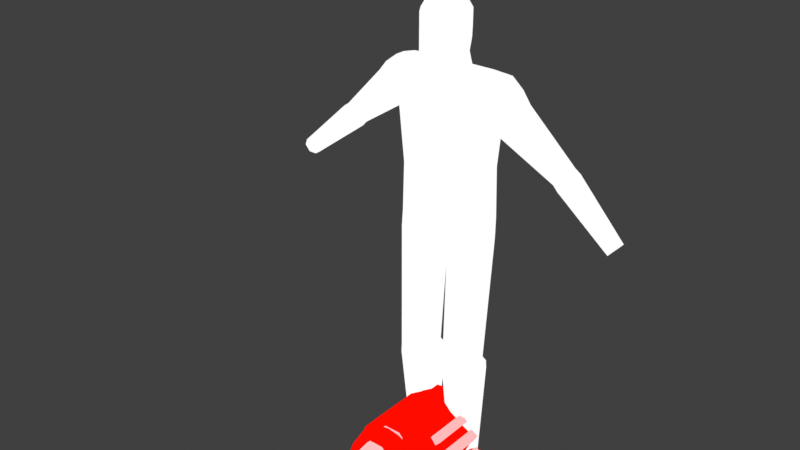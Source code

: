 # Source: gunner.blend  (saved by Blender 3.5.3; exported with 4.5.12 LTS)
import bpy
from mathutils import Matrix  # noqa: F401  (used for matrix-valued properties, if any)

bpy.ops.wm.read_factory_settings(use_empty=True)
scene = bpy.context.scene
scene.name = 'Scene'

# ---- collections
col_collection = bpy.data.collections.new('Collection'); scene.collection.children.link(col_collection)

# ---- materials (node trees are filled in below, after node groups)
mat_shaders_enemy_textures_grid_png = bpy.data.materials.new('shaders/enemy!textures/grid.png')
mat_shaders_enemy_textures_grid_png.use_transparent_shadow = False

# ---- node groups
ng_auto_smooth = bpy.data.node_groups.new('Auto Smooth', 'GeometryNodeTree')
_s = ng_auto_smooth.interface.new_socket(name='Geometry', in_out='OUTPUT', socket_type='NodeSocketGeometry')
_s = ng_auto_smooth.interface.new_socket(name='Geometry', in_out='INPUT', socket_type='NodeSocketGeometry')
_s = ng_auto_smooth.interface.new_socket(name='Angle', in_out='INPUT', socket_type='NodeSocketFloat')
_s.subtype = 'ANGLE'
_s.min_value = 0.0
_s.max_value = 3.142
ng_auto_smooth.is_modifier = True
_N = ng_auto_smooth.nodes; _L = ng_auto_smooth.links
n0 = _N.new('NodeGroupOutput'); n0.name = 'Group Output'; n0.location = (480, -100)
n1 = _N.new('NodeGroupInput'); n1.name = 'Group Input'; n1.location = (-420, -300)
n2 = _N.new('NodeGroupInput'); n2.name = 'Group Input.001'; n2.location = (-60, -100)
n3 = _N.new('GeometryNodeSetShadeSmooth'); n3.name = 'Set Shade Smooth'; n3.location = (120, -100)
n3.domain = 'EDGE'
n4 = _N.new('GeometryNodeSetShadeSmooth'); n4.name = 'Set Shade Smooth.001'; n4.location = (300, -100)
n5 = _N.new('GeometryNodeInputMeshEdgeAngle'); n5.name = 'Edge Angle'; n5.location = (-420, -220)
n6 = _N.new('GeometryNodeInputEdgeSmooth'); n6.name = 'Is Edge Smooth'; n6.location = (-60, -160)
n7 = _N.new('GeometryNodeInputShadeSmooth'); n7.name = 'Is Face Smooth'; n7.location = (-240, -340)
n8 = _N.new('FunctionNodeBooleanMath'); n8.name = 'Boolean Math'; n8.location = (-60, -220)
n9 = _N.new('FunctionNodeCompare'); n9.name = 'Compare'; n9.location = (-240, -180)
n9.operation = 'LESS_EQUAL'
_L.new(n5.outputs[0], n9.inputs[0])
_L.new(n4.outputs[0], n0.inputs[0])
_L.new(n1.outputs[1], n9.inputs[1])
_L.new(n9.outputs[0], n8.inputs[0])
_L.new(n7.outputs[0], n8.inputs[1])
_L.new(n2.outputs[0], n3.inputs[0])
_L.new(n6.outputs[0], n3.inputs[1])
_L.new(n3.outputs[0], n4.inputs[0])
_L.new(n8.outputs[0], n3.inputs[2])
n0.is_active_output = True

# ---- material node trees
mat_shaders_enemy_textures_grid_png.use_nodes = True; mat_shaders_enemy_textures_grid_png.node_tree.nodes.clear()
_N = mat_shaders_enemy_textures_grid_png.node_tree.nodes; _L = mat_shaders_enemy_textures_grid_png.node_tree.links
n0 = _N.new('ShaderNodeTexCoord'); n0.name = 'Texture Coordinate'; n0.location = (-300, 200)
n1 = _N.new('ShaderNodeOutputMaterial'); n1.name = 'Material Output'; n1.location = (750, 300)
n2 = _N.new('ShaderNodeEmission'); n2.name = 'Emission'; n2.location = (460, 300)
n3 = _N.new('ShaderNodeSeparateXYZ'); n3.name = 'Separate XYZ'; n3.location = (-80, 180)
n4 = _N.new('ShaderNodeValToRGB'); n4.name = 'ColorRamp'; n4.location = (140, 260)
while len(n4.color_ramp.elements) > 1: n4.color_ramp.elements.remove(n4.color_ramp.elements[-1])
n4.color_ramp.elements[0].position = 0.0; n4.color_ramp.elements[0].color = (1.0, 1.0, 1.0, 1.0)
_e = n4.color_ramp.elements.new(1.0); _e.color = (1.0, 0.003759, 0.0, 1.0)
_L.new(n2.outputs[0], n1.inputs[0])
_L.new(n4.outputs[0], n2.inputs[0])
_L.new(n0.outputs[2], n3.inputs[0])
_L.new(n3.outputs[0], n4.inputs[0])
n1.is_active_output = True

# ---- world
world_world = bpy.data.worlds.new('World'); scene.world = world_world
world_world.use_nodes = True; world_world.node_tree.nodes.clear()
_N = world_world.node_tree.nodes; _L = world_world.node_tree.links
n0 = _N.new('ShaderNodeOutputWorld'); n0.name = 'World Output'; n0.location = (300, 300)
n1 = _N.new('ShaderNodeBackground'); n1.name = 'Background'; n1.location = (10, 300)
n1.inputs[0].default_value = (0.05088, 0.05088, 0.05088, 1.0)
_L.new(n1.outputs[0], n0.inputs[0])
n0.is_active_output = True
world_world.color = (0.05088, 0.05088, 0.05088)
world_world.use_sun_shadow = False
world_world.sun_shadow_jitter_overblur = 0.0

# ---- meshes
me_cube = bpy.data.meshes.new('Cube')
me_cube.from_pydata([(0.0, -0.3194, 14.03), (0.261, 0.05925, 13.85), (0.4223, 0.2932, 13.37), (0.4223, 0.2932, 12.89), (0.3478, 0.2154, 12.36), (0.4223, -0.1748, 13.85), (0.6832, -0.08537, 13.37), (0.6832, -0.08537, 12.7), (0.5628, -0.01862, 12.24), (0.4223, -0.464, 13.85), (0.6832, -0.5534, 13.37), (0.6832, -0.5534, 12.47), (0.5628, -0.2948, 12.16), (0.261, -0.698, 13.85), (0.4223, -0.932, 13.37), (0.4223, -0.932, 12.28), (0.3478, -0.5028, 12.26), (0.0, -0.7874, 13.85), (0.0, -1.077, 13.37), (0.0, -1.077, 12.21), (0.0, -0.5922, 12.22), (0.3812, 0.4473, 11.57), (0.0, 0.1486, 13.85), (0.0, 0.4379, 13.37), (0.0, 0.4379, 12.96), (0.0, 0.3048, 12.4), (0.9965, 0.8472, 11.14), (0.8262, 0.7899, 7.268), (0.9965, 6.359e-09, 11.92), (0.9965, -0.5236, 11.71), (0.9965, -0.8472, 11.14), (0.8262, -0.8015, 7.268), (1.681, -0.4236, 11.71), (1.857, -0.6854, 11.14), (1.2, -0.6495, 7.268), (1.857, -0.1618, 11.71), (2.142, -0.2618, 11.47), (1.457, -0.2517, 7.268), (0.1405, 0.3036, 6.527), (0.3408, 0.7948, 6.77), (1.2, 0.638, 7.268), (0.1405, -0.3036, 6.527), (1.857, 0.6854, 11.14), (1.681, 0.4236, 11.71), (0.3408, -0.7948, 6.77), (1.857, 0.1618, 11.71), (2.142, 0.2618, 11.47), (1.457, 0.2401, 7.268), (0.9965, 0.5236, 11.71), (0.7771, 0.8536, 8.827), (0.7771, -0.8651, 8.827), (1.115, -0.701, 8.827), (1.324, -0.3123, 8.827), (1.115, 0.6895, 8.827), (1.324, 0.3088, 8.827), (0.9246, 0.9736, 10.64), (0.9246, -0.9736, 10.64), (1.234, -0.7877, 10.64), (1.405, -0.3009, 10.35), (1.234, 0.7877, 10.64), (1.405, 0.3009, 10.35), (0.7846, 0.3818, 2.726), (0.7846, -0.8639, 2.726), (1.157, -0.7449, 2.726), (1.387, -0.4335, 2.726), (0.193, -0.04859, 2.726), (0.4231, 0.2628, 2.726), (1.157, 0.2628, 2.726), (0.193, -0.4335, 2.726), (0.4231, -0.7449, 2.726), (1.387, -0.04859, 2.726), (0.0, -0.7948, 6.924), (0.0, -0.3036, 6.691), (0.0, 0.3036, 6.691), (0.0, 0.7948, 6.907), (0.7846, 0.6178, 2.426), (0.7846, -0.8806, 2.426), (1.155, -0.7622, 2.426), (1.384, -0.4521, 2.426), (0.1957, 0.1893, 2.426), (0.4247, 0.4993, 2.426), (1.155, 0.4993, 2.426), (0.1957, -0.4521, 2.426), (0.4247, -0.7622, 2.426), (1.384, 0.1893, 2.426), (0.7862, 0.3916, -1.9), (0.7862, -0.3916, -1.9), (1.02, -0.3168, -1.9), (1.165, -0.121, -1.9), (0.4142, 0.121, -1.9), (0.5588, 0.3168, -1.9), (1.02, 0.3168, -1.9), (0.4142, -0.121, -1.9), (0.5588, -0.3168, -1.9), (1.165, 0.121, -1.9), (0.4333, -0.655, 6.346), (0.1827, -0.2742, 6.151), (1.483, 0.1965, 6.745), (1.483, -0.2742, 6.745), (0.4333, 0.5774, 6.346), (0.8272, 0.7228, 6.745), (1.233, -0.655, 6.745), (0.8272, -0.8005, 6.745), (1.233, 0.5774, 6.745), (0.1827, 0.1965, 6.151), (2.433, -0.2011, 11.14), (2.223, -0.5393, 10.87), (2.433, 0.2011, 11.14), (2.223, 0.5393, 10.87), (1.831, -0.5846, 10.46), (1.754, -0.2096, 10.23), (1.831, 0.5846, 10.46), (1.754, 0.2096, 10.23), (3.873, 0.0216, 9.711), (3.75, -0.1948, 9.574), (3.873, 0.273, 9.711), (3.75, 0.4894, 9.574), (3.514, -0.2008, 9.309), (3.514, 0.4954, 9.309), (3.381, 0.03592, 9.16), (3.381, 0.2587, 9.16), (4.04, 0.2799, 9.589), (4.04, 0.01473, 9.589), (3.911, -0.2136, 9.445), (3.911, 0.5082, 9.445), (3.661, -0.2202, 9.166), (3.661, 0.5148, 9.166), (3.52, 0.02987, 9.008), (3.52, 0.2647, 9.008), (5.569, 0.0888, 8.119), (5.569, -0.0888, 8.119), (5.482, -0.2422, 8.023), (5.482, 0.2422, 8.023), (5.315, -0.2467, 7.837), (5.315, 0.2468, 7.837), (5.222, -0.07962, 7.731), (5.222, 0.07962, 7.731), (0.6168, 0.1908, 11.44), (0.6168, -0.118, 11.32), (0.3812, -0.358, 11.21), (0.0, -0.456, 11.16), (0.0, 0.5452, 11.62), (0.0, 6.359e-09, 11.92), (0.0, -0.5236, 11.71), (0.0, -0.8472, 11.14), (0.0, -0.7897, 7.268), (0.0, 0.9292, 7.268), (0.0, 0.8232, 11.14), (0.0, 0.5236, 11.71), (0.0, 1.004, 8.827), (0.0, -0.8783, 8.827), (0.0, -0.9736, 10.64), (0.0, 0.9494, 10.64), (-0.261, 0.05925, 13.85), (-0.4223, 0.2932, 13.37), (-0.4223, 0.2932, 12.89), (-0.3478, 0.2154, 12.36), (-0.4223, -0.1748, 13.85), (-0.6832, -0.08537, 13.37), (-0.6832, -0.08537, 12.7), (-0.5628, -0.01862, 12.24), (-0.4223, -0.464, 13.85), (-0.6832, -0.5534, 13.37), (-0.6832, -0.5534, 12.47), (-0.5628, -0.2948, 12.16), (-0.261, -0.698, 13.85), (-0.4223, -0.932, 13.37), (-0.4223, -0.932, 12.28), (-0.3478, -0.5028, 12.26), (-0.3812, 0.4473, 11.57), (-0.9965, 0.8472, 11.14), (-0.8262, 0.7899, 7.268), (-0.9965, 6.359e-09, 11.92), (-0.9965, -0.5236, 11.71), (-0.9965, -0.8472, 11.14), (-0.8262, -0.8015, 7.268), (-1.681, -0.4236, 11.71), (-1.857, -0.6854, 11.14), (-1.2, -0.6495, 7.268), (-1.857, -0.1618, 11.71), (-2.142, -0.2618, 11.47), (-1.457, -0.2517, 7.268), (-0.1405, 0.3036, 6.527), (-0.3408, 0.7948, 6.77), (-1.2, 0.638, 7.268), (-0.1405, -0.3036, 6.527), (-1.857, 0.6854, 11.14), (-1.681, 0.4236, 11.71), (-0.3408, -0.7948, 6.77), (-1.857, 0.1618, 11.71), (-2.142, 0.2618, 11.47), (-1.457, 0.2401, 7.268), (-0.9965, 0.5236, 11.71), (-0.7771, 0.8536, 8.827), (-0.7771, -0.8651, 8.827), (-1.115, -0.701, 8.827), (-1.324, -0.3123, 8.827), (-1.115, 0.6895, 8.827), (-1.324, 0.3088, 8.827), (-0.9246, 0.9736, 10.64), (-0.9246, -0.9736, 10.64), (-1.234, -0.7877, 10.64), (-1.405, -0.3009, 10.35), (-1.234, 0.7877, 10.64), (-1.405, 0.3009, 10.35), (-0.7846, 0.3818, 2.726), (-0.7846, -0.8639, 2.726), (-1.157, -0.7449, 2.726), (-1.387, -0.4335, 2.726), (-0.193, -0.04859, 2.726), (-0.4231, 0.2628, 2.726), (-1.157, 0.2628, 2.726), (-0.193, -0.4335, 2.726), (-0.4231, -0.7449, 2.726), (-1.387, -0.04859, 2.726), (-0.7846, 0.6178, 2.426), (-0.7846, -0.8806, 2.426), (-1.155, -0.7622, 2.426), (-1.384, -0.4521, 2.426), (-0.1957, 0.1893, 2.426), (-0.4247, 0.4993, 2.426), (-1.155, 0.4993, 2.426), (-0.1957, -0.4521, 2.426), (-0.4247, -0.7622, 2.426), (-1.384, 0.1893, 2.426), (-0.7862, 0.3916, -1.9), (-0.7862, -0.3916, -1.9), (-1.02, -0.3168, -1.9), (-1.165, -0.121, -1.9), (-0.4142, 0.121, -1.9), (-0.5588, 0.3168, -1.9), (-1.02, 0.3168, -1.9), (-0.4142, -0.121, -1.9), (-0.5588, -0.3168, -1.9), (-1.165, 0.121, -1.9), (-0.4333, -0.655, 6.346), (-0.1827, -0.2742, 6.151), (-1.483, 0.1965, 6.745), (-1.483, -0.2742, 6.745), (-0.4333, 0.5774, 6.346), (-0.8272, 0.7228, 6.745), (-1.233, -0.655, 6.745), (-0.8272, -0.8005, 6.745), (-1.233, 0.5774, 6.745), (-0.1827, 0.1965, 6.151), (-2.433, -0.2011, 11.14), (-2.223, -0.5393, 10.87), (-2.433, 0.2011, 11.14), (-2.223, 0.5393, 10.87), (-1.831, -0.5846, 10.46), (-1.754, -0.2096, 10.23), (-1.831, 0.5846, 10.46), (-1.754, 0.2096, 10.23), (-3.873, 0.0216, 9.711), (-3.75, -0.1948, 9.574), (-3.873, 0.273, 9.711), (-3.75, 0.4894, 9.574), (-3.514, -0.2008, 9.309), (-3.514, 0.4954, 9.309), (-3.381, 0.03592, 9.16), (-3.381, 0.2587, 9.16), (-4.04, 0.2799, 9.589), (-4.04, 0.01473, 9.589), (-3.911, -0.2136, 9.445), (-3.911, 0.5082, 9.445), (-3.661, -0.2202, 9.166), (-3.661, 0.5148, 9.166), (-3.52, 0.02987, 9.008), (-3.52, 0.2647, 9.008), (-5.569, 0.0888, 8.119), (-5.569, -0.0888, 8.119), (-5.482, -0.2422, 8.023), (-5.482, 0.2422, 8.023), (-5.315, -0.2467, 7.837), (-5.315, 0.2468, 7.837), (-5.222, -0.07962, 7.731), (-5.222, 0.07962, 7.731), (-0.6168, 0.1908, 11.44), (-0.6168, -0.118, 11.32), (-0.3812, -0.358, 11.21)], [], [(25, 24, 3, 4), (23, 22, 1, 2), (8, 12, 138, 137), (24, 23, 2, 3), (22, 0, 1), (4, 8, 137, 21), (3, 2, 6, 7), (1, 0, 5), (4, 3, 7, 8), (2, 1, 5, 6), (25, 4, 21, 141), (7, 6, 10, 11), (5, 0, 9), (8, 7, 11, 12), (6, 5, 9, 10), (11, 10, 14, 15), (9, 0, 13), (11, 15, 16), (10, 9, 13, 14), (15, 14, 18, 19), (13, 0, 17), (16, 15, 19, 20), (14, 13, 17, 18), (16, 20, 140, 139), (12, 16, 139, 138), (71, 44, 31), (57, 109, 106), (43, 45, 46), (43, 28, 45), (46, 45, 35, 36), (48, 28, 43), (26, 48, 43, 42), (36, 33, 106, 105), (55, 26, 42, 59), (45, 28, 35), (58, 60, 112, 110), (35, 28, 32), (36, 35, 32), (57, 33, 30, 56), (32, 28, 29), (33, 32, 29, 30), (142, 143, 29, 28), (143, 144, 30, 29), (150, 145, 31, 50), (152, 147, 26, 55), (147, 148, 48, 26), (148, 142, 28, 48), (146, 149, 49, 27), (151, 150, 50, 56), (34, 51, 50, 31), (37, 52, 51, 34), (27, 49, 53, 40), (40, 53, 54, 47), (47, 54, 52, 37), (144, 151, 56, 30), (149, 152, 55, 49), (51, 57, 56, 50), (52, 58, 57, 51), (49, 55, 59, 53), (53, 59, 60, 54), (54, 60, 58, 52), (72, 41, 44, 71), (73, 38, 41, 72), (74, 39, 38, 73), (27, 39, 74), (95, 96, 68, 69), (97, 98, 64, 70), (99, 100, 61, 66), (101, 102, 62, 63), (103, 97, 70, 67), (104, 99, 66, 65), (98, 101, 63, 64), (100, 103, 67, 61), (102, 95, 69, 62), (96, 104, 65, 68), (146, 27, 74), (71, 31, 145), (66, 61, 75, 80), (65, 66, 80, 79), (70, 64, 78, 84), (61, 67, 81, 75), (68, 65, 79, 82), (67, 70, 84, 81), (63, 62, 76, 77), (69, 68, 82, 83), (62, 69, 83, 76), (64, 63, 77, 78), (78, 77, 87, 88), (80, 75, 85, 90), (79, 80, 90, 89), (84, 78, 88, 94), (75, 81, 91, 85), (82, 79, 89, 92), (81, 84, 94, 91), (77, 76, 86, 87), (83, 82, 92, 93), (76, 83, 93, 86), (85, 91, 94, 88, 87, 86, 93, 92, 89, 90), (41, 38, 104, 96), (31, 44, 95, 102), (27, 40, 103, 100), (37, 34, 101, 98), (38, 39, 99, 104), (40, 47, 97, 103), (34, 31, 102, 101), (39, 27, 100, 99), (47, 37, 98, 97), (44, 41, 96, 95), (108, 107, 115, 116), (113, 114, 123, 122), (110, 112, 120, 119), (59, 42, 108), (46, 36, 105, 107), (42, 46, 107, 108), (60, 59, 111, 112), (57, 58, 110, 109), (105, 106, 114, 113), (109, 110, 119, 117), (111, 108, 116, 118), (106, 109, 117, 114), (107, 105, 113, 115), (112, 111, 118, 120), (127, 128, 136, 135), (114, 117, 125, 123), (115, 113, 122, 121), (120, 118, 126, 128), (118, 116, 124, 126), (116, 115, 121, 124), (119, 120, 128, 127), (117, 119, 127, 125), (130, 131, 133, 135, 136, 134, 132, 129), (125, 127, 135, 133), (123, 125, 133, 131), (122, 123, 131, 130), (128, 126, 134, 136), (126, 124, 132, 134), (124, 121, 129, 132), (121, 122, 130, 129), (12, 11, 16), (42, 43, 46), (111, 59, 108), (33, 57, 106), (33, 36, 32), (25, 156, 155, 24), (23, 154, 153, 22), (160, 277, 278, 164), (24, 155, 154, 23), (22, 153, 0), (156, 169, 277, 160), (155, 159, 158, 154), (153, 157, 0), (156, 160, 159, 155), (154, 158, 157, 153), (25, 141, 169, 156), (159, 163, 162, 158), (157, 161, 0), (160, 164, 163, 159), (158, 162, 161, 157), (163, 167, 166, 162), (161, 165, 0), (163, 168, 167), (162, 166, 165, 161), (167, 19, 18, 166), (165, 17, 0), (168, 20, 19, 167), (166, 18, 17, 165), (168, 279, 140, 20), (164, 278, 279, 168), (71, 175, 188), (201, 246, 249), (187, 190, 189), (187, 189, 172), (190, 180, 179, 189), (192, 187, 172), (170, 186, 187, 192), (180, 245, 246, 177), (199, 203, 186, 170), (189, 179, 172), (202, 250, 252, 204), (179, 176, 172), (180, 176, 179), (201, 200, 174, 177), (176, 173, 172), (177, 174, 173, 176), (142, 172, 173, 143), (143, 173, 174, 144), (150, 194, 175, 145), (152, 199, 170, 147), (147, 170, 192, 148), (148, 192, 172, 142), (146, 171, 193, 149), (151, 200, 194, 150), (178, 175, 194, 195), (181, 178, 195, 196), (171, 184, 197, 193), (184, 191, 198, 197), (191, 181, 196, 198), (144, 174, 200, 151), (149, 193, 199, 152), (195, 194, 200, 201), (196, 195, 201, 202), (193, 197, 203, 199), (197, 198, 204, 203), (198, 196, 202, 204), (72, 71, 188, 185), (73, 72, 185, 182), (74, 73, 182, 183), (171, 74, 183), (235, 213, 212, 236), (237, 214, 208, 238), (239, 210, 205, 240), (241, 207, 206, 242), (243, 211, 214, 237), (244, 209, 210, 239), (238, 208, 207, 241), (240, 205, 211, 243), (242, 206, 213, 235), (236, 212, 209, 244), (146, 74, 171), (71, 145, 175), (210, 220, 215, 205), (209, 219, 220, 210), (214, 224, 218, 208), (205, 215, 221, 211), (212, 222, 219, 209), (211, 221, 224, 214), (207, 217, 216, 206), (213, 223, 222, 212), (206, 216, 223, 213), (208, 218, 217, 207), (218, 228, 227, 217), (220, 230, 225, 215), (219, 229, 230, 220), (224, 234, 228, 218), (215, 225, 231, 221), (222, 232, 229, 219), (221, 231, 234, 224), (217, 227, 226, 216), (223, 233, 232, 222), (216, 226, 233, 223), (225, 230, 229, 232, 233, 226, 227, 228, 234, 231), (185, 236, 244, 182), (175, 242, 235, 188), (171, 240, 243, 184), (181, 238, 241, 178), (182, 244, 239, 183), (184, 243, 237, 191), (178, 241, 242, 175), (183, 239, 240, 171), (191, 237, 238, 181), (188, 235, 236, 185), (248, 256, 255, 247), (253, 262, 263, 254), (250, 259, 260, 252), (203, 248, 186), (190, 247, 245, 180), (186, 248, 247, 190), (204, 252, 251, 203), (201, 249, 250, 202), (245, 253, 254, 246), (249, 257, 259, 250), (251, 258, 256, 248), (246, 254, 257, 249), (247, 255, 253, 245), (252, 260, 258, 251), (267, 275, 276, 268), (254, 263, 265, 257), (255, 261, 262, 253), (260, 268, 266, 258), (258, 266, 264, 256), (256, 264, 261, 255), (259, 267, 268, 260), (257, 265, 267, 259), (270, 269, 272, 274, 276, 275, 273, 271), (265, 273, 275, 267), (263, 271, 273, 265), (262, 270, 271, 263), (268, 276, 274, 266), (266, 274, 272, 264), (264, 272, 269, 261), (261, 269, 270, 262), (164, 168, 163), (186, 190, 187), (251, 248, 203), (177, 246, 201), (177, 176, 180)])
me_cube.polygons.foreach_set('use_smooth', [True] * 286)
_uv = me_cube.uv_layers.new(name='UVMap')
_uv.uv.foreach_set('vector', [0.0, 0.0, 0.0, 0.0, 0.0, 0.0, 0.0, 0.0, 0.0, 0.0, 0.0, 0.0, 0.0, 0.0, 0.0, 0.0, 0.0, 0.0, 0.0, 0.0, 0.0, 0.0, 0.0, 0.0, 0.0, 0.0, 0.0, 0.0, 0.0, 0.0, 0.0, 0.0, 0.0, 0.0, 0.0, 0.0, 0.0, 0.0, 0.0, 0.0, 0.0, 0.0, 0.0, 0.0, 0.0, 0.0, 0.0, 0.0, 0.0, 0.0, 0.0, 0.0, 0.0, 0.0, 0.0, 0.0, 0.0, 0.0, 0.0, 0.0, 0.0, 0.0, 0.0, 0.0, 0.0, 0.0, 0.0, 0.0, 0.0, 0.0, 0.0, 0.0, 0.0, 0.0, 0.0, 0.0, 0.0, 0.0, 0.0, 0.0, 0.0, 0.0, 0.0, 0.0, 0.0, 0.0, 0.0, 0.0, 0.0, 0.0, 0.0, 0.0, 0.0, 0.0, 0.0, 0.0, 0.0, 0.0, 0.0, 0.0, 0.0, 0.0, 0.0, 0.0, 0.0, 0.0, 0.0, 0.0, 0.0, 0.0, 0.0, 0.0, 0.0, 0.0, 0.0, 0.0, 0.0, 0.0, 0.0, 0.0, 0.0, 0.0, 0.0, 0.0, 0.0, 0.0, 0.0, 0.0, 0.0, 0.0, 0.0, 0.0, 0.0, 0.0, 0.0, 0.0, 0.0, 0.0, 0.0, 0.0, 0.0, 0.0, 0.0, 0.0, 0.0, 0.0, 0.0, 0.0, 0.0, 0.0, 0.0, 0.0, 0.0, 0.0, 0.0, 0.0, 0.0, 0.0, 0.0, 0.0, 0.0, 0.0, 0.0, 0.0, 0.0, 0.0, 0.0, 0.0, 0.0, 0.0, 0.0, 0.0, 0.0, 0.0, 0.0, 0.0, 0.0, 0.0, 0.0, 0.0, 0.0, 0.0, 0.0, 0.0, 0.0, 0.0, 0.0, 0.0, 0.0, 0.0, 0.0, 0.0, 0.0, 0.0, 0.0, 0.0, 0.0, 0.0, 0.0, 0.0, 0.0, 0.0, 0.0, 0.0, 0.0, 0.0, 0.0, 0.0, 0.0, 0.0, 0.0, 0.0, 0.0, 0.0, 0.0, 0.0, 0.0, 0.0, 0.0, 0.0, 0.0, 0.0, 0.0, 0.0, 0.0, 0.0, 0.0, 0.0, 0.0, 0.0, 0.0, 0.0, 0.0, 0.0, 0.0, 0.0, 0.0, 0.0, 0.0, 0.0, 0.0, 0.0, 0.0, 0.0, 0.0, 0.0, 0.0, 0.0, 0.0, 0.0, 0.0, 0.0, 0.0, 0.0, 0.0, 0.0, 0.0, 0.0, 0.0, 0.0, 0.0, 0.0, 0.0, 0.0, 0.0, 0.0, 0.0, 0.0, 0.0, 0.0, 0.0, 0.0, 0.0, 0.0, 0.0, 0.0, 0.0, 0.0, 0.0, 0.0, 0.0, 0.0, 0.0, 0.0, 0.0, 0.0, 0.0, 0.0, 0.0, 0.0, 0.0, 0.0, 0.0, 0.0, 0.0, 0.0, 0.0, 0.0, 0.0, 0.0, 0.0, 0.0, 0.0, 0.0, 0.0, 0.0, 0.0, 0.0, 0.0, 0.0, 0.0, 0.0, 0.0, 0.0, 0.0, 0.0, 0.0, 0.0, 0.0, 0.0, 0.0, 0.0, 0.0, 0.0, 0.0, 0.0, 0.0, 0.0, 0.0, 0.0, 0.0, 0.0, 0.0, 0.0, 0.0, 0.0, 0.0, 0.0, 0.0, 0.0, 0.0, 0.0, 0.0, 0.0, 0.0, 0.0, 0.0, 0.0, 0.0, 0.0, 0.0, 0.0, 0.0, 0.0, 0.0, 0.0, 0.0, 0.0, 0.0, 0.0, 0.0, 0.0, 0.0, 0.0, 0.0, 0.0, 0.0, 0.0, 0.0, 0.0, 0.0, 0.0, 0.0, 0.0, 0.0, 0.0, 0.0, 0.0, 0.0, 0.0, 0.0, 0.0, 0.0, 0.0, 0.0, 0.0, 0.0, 0.0, 0.0, 0.0, 0.0, 0.0, 0.0, 0.0, 0.0, 0.0, 0.0, 0.0, 0.0, 0.0, 0.0, 0.0, 0.0, 0.0, 0.0, 0.0, 0.0, 0.0, 0.0, 0.0, 0.0, 0.0, 0.0, 0.0, 0.0, 0.0, 0.0, 0.0, 0.0, 0.0, 0.0, 0.0, 0.0, 0.0, 0.0, 0.0, 0.0, 0.0, 0.0, 0.0, 0.0, 0.0, 0.0, 0.0, 0.0, 0.0, 0.0, 0.0, 0.0, 0.0, 0.0, 0.0, 0.0, 0.0, 0.0, 0.0, 0.0, 0.0, 0.0, 0.0, 0.0, 0.0, 0.0, 0.0, 0.0, 0.0, 0.0, 0.0, 0.0, 0.0, 0.0, 0.0, 0.0, 0.0, 0.0, 0.0, 0.0, 0.0, 0.0, 0.0, 0.0, 0.0, 0.0, 0.0, 0.0, 0.0, 0.0, 0.0, 0.0, 0.0, 0.0, 0.0, 0.0, 0.0, 0.0, 0.0, 0.0, 0.0, 0.0, 0.0, 0.0, 0.0, 0.0, 0.0, 0.0, 0.0, 0.0, 0.0, 0.0, 0.0, 0.0, 0.0, 0.0, 0.0, 0.0, 0.0, 0.0, 0.0, 0.0, 0.0, 0.0, 0.0, 0.0, 0.0, 0.0, 0.0, 0.0, 0.0, 0.0, 0.0, 0.0, 0.0, 0.0, 0.0, 0.0, 0.0, 0.0, 0.0, 0.0, 0.0, 0.0, 0.0, 0.0, 0.0, 0.0, 0.0, 0.0, 0.0, 0.0, 0.0, 0.0, 0.0, 0.0, 0.0, 0.0, 0.0, 0.0, 0.0, 0.0, 0.0, 0.0, 0.0, 0.0, 0.0, 0.0, 0.0, 0.0, 0.0, 0.0, 0.0, 0.0, 0.0, 0.0, 0.0, 0.0, 0.0, 0.0, 0.0, 0.0, 0.0, 0.0, 0.0, 0.0, 0.0, 0.0, 0.0, 0.0, 0.0, 0.0, 0.0, 0.0, 0.0, 0.0, 0.0, 0.0, 0.0, 0.0, 0.0, 0.0, 0.0, 0.0, 0.0, 0.0, 0.0, 0.0, 0.0, 0.0, 0.0, 0.0, 0.0, 0.0, 0.0, 0.0, 0.0, 0.0, 0.0, 0.0, 0.0, 0.0, 0.0, 0.0, 0.0, 0.0, 0.0, 0.0, 0.0, 0.0, 0.0, 0.0, 0.0, 0.0, 0.0, 0.0, 0.0, 0.0, 0.0, 0.0, 0.0, 0.0, 0.0, 0.0, 0.0, 0.0, 0.0, 0.0, 0.0, 0.0, 0.0, 0.0, 0.0, 0.0, 0.0, 0.0, 0.0, 0.0, 0.0, 0.0, 0.0, 0.0, 0.0, 0.0, 0.0, 0.0, 0.0, 0.0, 0.0, 0.0, 0.0, 0.0, 0.0, 0.0, 0.0, 0.0, 0.0, 0.0, 0.0, 0.0, 0.0, 0.0, 0.0, 0.0, 0.0, 0.0, 0.0, 0.0, 0.0, 0.0, 0.0, 0.0, 0.0, 0.0, 0.0, 0.0, 0.0, 0.0, 0.0, 0.0, 0.0, 0.0, 0.0, 0.0, 0.0, 0.0, 0.0, 0.0, 0.0, 0.0, 0.0, 0.0, 0.0, 0.0, 0.0, 0.0, 0.0, 0.0, 0.0, 0.0, 0.0, 0.0, 0.0, 0.0, 0.0, 0.0, 0.0, 0.0, 0.0, 0.0, 0.0, 0.0, 0.0, 0.0, 0.0, 0.0, 0.0, 0.0, 0.0, 0.0, 0.0, 0.0, 0.0, 0.0, 0.0, 0.0, 0.0, 0.0, 0.0, 0.0, 0.0, 0.0, 0.0, 0.0, 0.0, 0.0, 0.0, 0.0, 0.0, 0.0, 0.0, 0.0, 0.0, 0.0, 0.0, 0.0, 0.0, 0.0, 0.0, 0.0, 0.0, 0.0, 0.0, 0.0, 0.0, 0.0, 0.0, 0.0, 0.0, 0.0, 0.0, 0.0, 0.0, 0.0, 0.0, 0.0, 0.0, 0.0, 0.0, 0.0, 0.0, 0.0, 0.0, 0.0, 0.0, 0.0, 0.0, 0.0, 0.0, 0.0, 0.0, 0.0, 0.0, 0.0, 0.0, 0.0, 0.0, 0.0, 0.0, 0.0, 0.0, 0.0, 0.0, 0.0, 0.0, 0.0, 0.0, 0.0, 0.0, 0.0, 0.0, 0.0, 0.0, 0.0, 0.0, 0.0, 0.0, 0.0, 0.0, 0.0, 0.0, 0.0, 0.0, 0.0, 0.0, 0.0, 0.0, 0.0, 0.0, 0.0, 0.0, 0.0, 0.0, 0.0, 0.0, 0.0, 0.0, 0.0, 0.0, 0.0, 0.0, 0.0, 0.0, 0.0, 0.0, 0.0, 0.0, 0.0, 0.0, 0.0, 0.0, 0.0, 0.0, 0.0, 0.0, 0.0, 0.0, 0.0, 0.0, 0.0, 0.0, 0.0, 0.0, 0.0, 0.0, 0.0, 0.0, 0.0, 0.0, 0.0, 0.0, 0.0, 0.0, 0.0, 0.0, 0.0, 0.0, 0.0, 0.0, 0.0, 0.0, 0.0, 0.0, 0.0, 0.0, 0.0, 0.0, 0.0, 0.0, 0.0, 0.0, 0.0, 0.0, 0.0, 0.0, 0.0, 0.0, 0.0, 0.0, 0.0, 0.0, 0.0, 0.0, 0.0, 0.0, 0.0, 0.0, 0.0, 0.0, 0.0, 0.0, 0.0, 0.0, 0.0, 0.0, 0.0, 0.0, 0.0, 0.0, 0.0, 0.0, 0.0, 0.0, 0.0, 0.0, 0.0, 0.0, 0.0, 0.0, 0.0, 0.0, 0.0, 0.0, 0.0, 0.0, 0.0, 0.0, 0.0, 0.0, 0.0, 0.0, 0.0, 0.0, 0.0, 0.0, 0.0, 0.0, 0.0, 0.0, 0.0, 0.0, 0.0, 0.0, 0.0, 0.0, 0.0, 0.0, 0.0, 0.0, 0.0, 0.0, 0.0, 0.0, 0.0, 0.0, 0.0, 0.0, 0.0, 0.0, 0.0, 0.0, 0.0, 0.0, 0.0, 0.0, 0.0, 0.0, 0.0, 0.0, 0.0, 0.0, 0.0, 0.0, 0.0, 0.0, 0.0, 0.0, 0.0, 0.0, 0.0, 0.0, 0.0, 0.0, 0.0, 0.0, 0.0, 0.0, 0.0, 0.0, 0.0, 0.0, 0.0, 0.0, 0.0, 0.0, 0.0, 0.0, 0.0, 0.0, 0.0, 0.0, 0.0, 0.0, 0.0, 0.0, 0.0, 0.0, 0.0, 0.0, 0.0, 0.0, 0.0, 0.0, 0.0, 0.0, 0.0, 0.0, 0.0, 0.0, 0.0, 0.0, 0.0, 0.0, 0.0, 0.0, 0.0, 0.0, 0.0, 0.0, 0.0, 0.0, 0.0, 0.0, 0.0, 0.0, 0.0, 0.0, 0.0, 0.0, 0.0, 0.0, 0.0, 0.0, 0.0, 0.0, 0.0, 0.0, 0.0, 0.0, 0.0, 0.0, 0.0, 0.0, 0.0, 0.0, 0.0, 0.0, 0.0, 0.0, 0.0, 0.0, 0.0, 0.0, 0.0, 0.0, 0.0, 0.0, 0.0, 0.0, 0.0, 0.0, 0.0, 0.0, 0.0, 0.0, 0.0, 0.0, 0.0, 0.0, 0.0, 0.0, 0.0, 0.0, 0.0, 0.0, 0.0, 0.0, 0.0, 0.0, 0.0, 0.0, 0.0, 0.0, 0.0, 0.0, 0.0, 0.0, 0.0, 0.0, 0.0, 0.0, 0.0, 0.0, 0.0, 0.0, 0.0, 0.0, 0.0, 0.0, 0.0, 0.0, 0.0, 0.0, 0.0, 0.0, 0.0, 0.0, 0.0, 0.0, 0.0, 0.0, 0.0, 0.0, 0.0, 0.0, 0.0, 0.0, 0.0, 0.0, 0.0, 0.0, 0.0, 0.0, 0.0, 0.0, 0.0, 0.0, 0.0, 0.0, 0.0, 0.0, 0.0, 0.0, 0.0, 0.0, 0.0, 0.0, 0.0, 0.0, 0.0, 0.0, 0.0, 0.0, 0.0, 0.0, 0.0, 0.0, 0.0, 0.0, 0.0, 0.0, 0.0, 0.0, 0.0, 0.0, 0.0, 0.0, 0.0, 0.0, 0.0, 0.0, 0.0, 0.0, 0.0, 0.0, 0.0, 0.0, 0.0, 0.0, 0.0, 0.0, 0.0, 0.0, 0.0, 0.0, 0.0, 0.0, 0.0, 0.0, 0.0, 0.0, 0.0, 0.0, 0.0, 0.0, 0.0, 0.0, 0.0, 0.0, 0.0, 0.0, 0.0, 0.0, 0.0, 0.0, 0.0, 0.0, 0.0, 0.0, 0.0, 0.0, 0.0, 0.0, 0.0, 0.0, 0.0, 0.0, 0.0, 0.0, 0.0, 0.0, 0.0, 0.0, 0.0, 0.0, 0.0, 0.0, 0.0, 0.0, 0.0, 0.0, 0.0, 0.0, 0.0, 0.0, 0.0, 0.0, 0.0, 0.0, 0.0, 0.0, 0.0, 0.0, 0.0, 0.0, 0.0, 0.0, 0.0, 0.0, 0.0, 0.0, 0.0, 0.0, 0.0, 0.0, 0.0, 0.0, 0.0, 0.0, 0.0, 0.0, 0.0, 0.0, 0.0, 0.0, 0.0, 0.0, 0.0, 0.0, 0.0, 0.0, 0.0, 0.0, 0.0, 0.0, 0.0, 0.0, 0.0, 0.0, 0.0, 0.0, 0.0, 0.0, 0.0, 0.0, 0.0, 0.0, 0.0, 0.0, 0.0, 0.0, 0.0, 0.0, 0.0, 0.0, 0.0, 0.0, 0.0, 0.0, 0.0, 0.0, 0.0, 0.0, 0.0, 0.0, 0.0, 0.0, 0.0, 0.0, 0.0, 0.0, 0.0, 0.0, 0.0, 0.0, 0.0, 0.0, 0.0, 0.0, 0.0, 0.0, 0.0, 0.0, 0.0, 0.0, 0.0, 0.0, 0.0, 0.0, 0.0, 0.0, 0.0, 0.0, 0.0, 0.0, 0.0, 0.0, 0.0, 0.0, 0.0, 0.0, 0.0, 0.0, 0.0, 0.0, 0.0, 0.0, 0.0, 0.0, 0.0, 0.0, 0.0, 0.0, 0.0, 0.0, 0.0, 0.0, 0.0, 0.0, 0.0, 0.0, 0.0, 0.0, 0.0, 0.0, 0.0, 0.0, 0.0, 0.0, 0.0, 0.0, 0.0, 0.0, 0.0, 0.0, 0.0, 0.0, 0.0, 0.0, 0.0, 0.0, 0.0, 0.0, 0.0, 0.0, 0.0, 0.0, 0.0, 0.0, 0.0, 0.0, 0.0, 0.0, 0.0, 0.0, 0.0, 0.0, 0.0, 0.0, 0.0, 0.0, 0.0, 0.0, 0.0, 0.0, 0.0, 0.0, 0.0, 0.0, 0.0, 0.0, 0.0, 0.0, 0.0, 0.0, 0.0, 0.0, 0.0, 0.0, 0.0, 0.0, 0.0, 0.0, 0.0, 0.0, 0.0, 0.0, 0.0, 0.0, 0.0, 0.0, 0.0, 0.0, 0.0, 0.0, 0.0, 0.0, 0.0, 0.0, 0.0, 0.0, 0.0, 0.0, 0.0, 0.0, 0.0, 0.0, 0.0, 0.0, 0.0, 0.0, 0.0, 0.0, 0.0, 0.0, 0.0, 0.0, 0.0, 0.0, 0.0, 0.0, 0.0, 0.0, 0.0, 0.0, 0.0, 0.0, 0.0, 0.0, 0.0, 0.0, 0.0, 0.0, 0.0, 0.0, 0.0, 0.0, 0.0, 0.0, 0.0, 0.0, 0.0, 0.0, 0.0, 0.0, 0.0, 0.0, 0.0, 0.0, 0.0, 0.0, 0.0, 0.0, 0.0, 0.0, 0.0, 0.0, 0.0, 0.0, 0.0, 0.0, 0.0, 0.0, 0.0, 0.0, 0.0, 0.0, 0.0, 0.0, 0.0, 0.0, 0.0, 0.0, 0.0, 0.0, 0.0, 0.0, 0.0, 0.0, 0.0, 0.0, 0.0, 0.0, 0.0, 0.0, 0.0, 0.0, 0.0, 0.0, 0.0, 0.0, 0.0, 0.0, 0.0, 0.0, 0.0, 0.0, 0.0, 0.0, 0.0, 0.0, 0.0, 0.0, 0.0, 0.0, 0.0, 0.0, 0.0, 0.0, 0.0, 0.0, 0.0, 0.0, 0.0, 0.0, 0.0, 0.0, 0.0, 0.0, 0.0, 0.0, 0.0, 0.0, 0.0, 0.0, 0.0, 0.0, 0.0, 0.0, 0.0, 0.0, 0.0, 0.0, 0.0, 0.0, 0.0, 0.0, 0.0, 0.0, 0.0, 0.0, 0.0, 0.0, 0.0, 0.0, 0.0, 0.0, 0.0, 0.0, 0.0, 0.0, 0.0, 0.0, 0.0, 0.0, 0.0, 0.0, 0.0, 0.0, 0.0, 0.0, 0.0, 0.0, 0.0, 0.0, 0.0, 0.0, 0.0, 0.0, 0.0, 0.0, 0.0, 0.0, 0.0, 0.0, 0.0, 0.0, 0.0, 0.0, 0.0, 0.0, 0.0, 0.0, 0.0, 0.0, 0.0, 0.0, 0.0, 0.0, 0.0, 0.0, 0.0, 0.0, 0.0, 0.0, 0.0, 0.0, 0.0, 0.0, 0.0, 0.0, 0.0, 0.0, 0.0, 0.0, 0.0, 0.0, 0.0, 0.0, 0.0, 0.0, 0.0, 0.0, 0.0, 0.0, 0.0, 0.0, 0.0, 0.0, 0.0, 0.0, 0.0, 0.0, 0.0, 0.0, 0.0, 0.0, 0.0, 0.0, 0.0, 0.0, 0.0, 0.0, 0.0, 0.0, 0.0, 0.0, 0.0, 0.0, 0.0, 0.0, 0.0, 0.0, 0.0, 0.0, 0.0, 0.0, 0.0, 0.0, 0.0, 0.0, 0.0, 0.0, 0.0, 0.0, 0.0, 0.0, 0.0, 0.0, 0.0, 0.0, 0.0, 0.0, 0.0, 0.0, 0.0, 0.0, 0.0, 0.0, 0.0, 0.0, 0.0, 0.0, 0.0, 0.0, 0.0, 0.0, 0.0, 0.0, 0.0, 0.0, 0.0, 0.0, 0.0, 0.0, 0.0, 0.0, 0.0, 0.0, 0.0, 0.0, 0.0, 0.0, 0.0, 0.0, 0.0, 0.0, 0.0, 0.0, 0.0, 0.0, 0.0, 0.0, 0.0, 0.0, 0.0, 0.0, 0.0, 0.0, 0.0, 0.0, 0.0, 0.0, 0.0, 0.0, 0.0, 0.0, 0.0, 0.0, 0.0, 0.0, 0.0, 0.0, 0.0, 0.0, 0.0, 0.0, 0.0, 0.0, 0.0, 0.0, 0.0, 0.0, 0.0, 0.0, 0.0, 0.0, 0.0, 0.0, 0.0, 0.0, 0.0, 0.0, 0.0, 0.0, 0.0, 0.0, 0.0, 0.0, 0.0, 0.0, 0.0, 0.0, 0.0, 0.0, 0.0, 0.0, 0.0, 0.0, 0.0, 0.0, 0.0, 0.0, 0.0, 0.0, 0.0, 0.0, 0.0, 0.0, 0.0, 0.0, 0.0, 0.0, 0.0, 0.0, 0.0, 0.0, 0.0, 0.0, 0.0, 0.0, 0.0, 0.0, 0.0, 0.0, 0.0, 0.0, 0.0, 0.0, 0.0, 0.0, 0.0, 0.0, 0.0, 0.0, 0.0, 0.0, 0.0, 0.0, 0.0, 0.0, 0.0, 0.0, 0.0, 0.0, 0.0, 0.0, 0.0, 0.0, 0.0, 0.0, 0.0, 0.0, 0.0, 0.0, 0.0, 0.0, 0.0, 0.0, 0.0, 0.0, 0.0, 0.0, 0.0, 0.0, 0.0, 0.0, 0.0, 0.0, 0.0, 0.0, 0.0, 0.0, 0.0, 0.0, 0.0, 0.0, 0.0, 0.0, 0.0, 0.0, 0.0, 0.0, 0.0, 0.0, 0.0, 0.0, 0.0, 0.0, 0.0, 0.0, 0.0, 0.0, 0.0, 0.0, 0.0, 0.0, 0.0, 0.0, 0.0, 0.0, 0.0, 0.0, 0.0, 0.0, 0.0, 0.0, 0.0, 0.0, 0.0, 0.0, 0.0, 0.0, 0.0, 0.0, 0.0, 0.0, 0.0, 0.0, 0.0, 0.0, 0.0, 0.0, 0.0, 0.0, 0.0, 0.0, 0.0, 0.0, 0.0, 0.0, 0.0, 0.0, 0.0, 0.0, 0.0, 0.0, 0.0, 0.0, 0.0, 0.0, 0.0, 0.0, 0.0, 0.0, 0.0, 0.0, 0.0, 0.0, 0.0, 0.0, 0.0, 0.0, 0.0, 0.0, 0.0, 0.0, 0.0, 0.0, 0.0, 0.0, 0.0, 0.0, 0.0, 0.0, 0.0, 0.0, 0.0, 0.0, 0.0, 0.0, 0.0, 0.0, 0.0, 0.0, 0.0, 0.0, 0.0, 0.0, 0.0, 0.0, 0.0, 0.0, 0.0, 0.0, 0.0, 0.0, 0.0, 0.0, 0.0, 0.0, 0.0, 0.0, 0.0, 0.0, 0.0, 0.0, 0.0, 0.0, 0.0, 0.0, 0.0, 0.0, 0.0, 0.0, 0.0, 0.0, 0.0, 0.0, 0.0, 0.0, 0.0, 0.0, 0.0, 0.0, 0.0, 0.0, 0.0, 0.0, 0.0, 0.0, 0.0, 0.0, 0.0, 0.0, 0.0, 0.0, 0.0, 0.0, 0.0, 0.0, 0.0, 0.0, 0.0, 0.0, 0.0, 0.0, 0.0, 0.0, 0.0, 0.0, 0.0, 0.0, 0.0, 0.0, 0.0, 0.0, 0.0, 0.0, 0.0, 0.0, 0.0, 0.0, 0.0, 0.0, 0.0, 0.0, 0.0, 0.0, 0.0, 0.0, 0.0, 0.0, 0.0, 0.0, 0.0, 0.0, 0.0, 0.0, 0.0, 0.0, 0.0, 0.0, 0.0, 0.0, 0.0, 0.0, 0.0, 0.0, 0.0, 0.0, 0.0, 0.0, 0.0, 0.0, 0.0, 0.0, 0.0, 0.0, 0.0, 0.0, 0.0, 0.0, 0.0, 0.0, 0.0, 0.0, 0.0, 0.0, 0.0, 0.0, 0.0, 0.0, 0.0, 0.0, 0.0, 0.0, 0.0, 0.0, 0.0, 0.0, 0.0, 0.0, 0.0, 0.0, 0.0, 0.0, 0.0, 0.0, 0.0, 0.0, 0.0, 0.0, 0.0, 0.0, 0.0, 0.0, 0.0, 0.0, 0.0, 0.0, 0.0, 0.0, 0.0, 0.0, 0.0, 0.0, 0.0, 0.0, 0.0, 0.0, 0.0, 0.0, 0.0, 0.0, 0.0, 0.0, 0.0, 0.0, 0.0, 0.0, 0.0, 0.0, 0.0, 0.0, 0.0, 0.0, 0.0, 0.0, 0.0, 0.0, 0.0, 0.0, 0.0, 0.0, 0.0, 0.0, 0.0, 0.0, 0.0, 0.0, 0.0, 0.0, 0.0, 0.0, 0.0, 0.0, 0.0, 0.0, 0.0, 0.0, 0.0, 0.0, 0.0, 0.0, 0.0, 0.0, 0.0, 0.0, 0.0, 0.0, 0.0, 0.0, 0.0, 0.0, 0.0, 0.0, 0.0, 0.0, 0.0, 0.0, 0.0, 0.0, 0.0, 0.0, 0.0, 0.0, 0.0, 0.0, 0.0, 0.0, 0.0, 0.0, 0.0, 0.0, 0.0, 0.0, 0.0, 0.0, 0.0, 0.0, 0.0, 0.0, 0.0, 0.0])
me_cube.materials.append(mat_shaders_enemy_textures_grid_png)
me_cube.update()
me_cube_001 = bpy.data.meshes.new('Cube.001')
me_cube_001.from_pydata([(0.3917, -2.521, 0.4071), (0.2695, -2.521, 0.2852), (-0.2695, -2.521, 0.2852), (-0.3916, -2.521, 0.4071), (0.08818, -6.031, 0.1405), (0.2345, -6.031, 0.2865), (-0.2345, -6.031, 0.2865), (-0.08818, -6.031, 0.1405), (0.2695, -2.521, 1.069), (0.3917, -2.521, 0.9452), (-0.3916, -2.521, 0.9452), (-0.2695, -2.521, 1.069), (0.2345, -6.031, 0.4618), (0.08819, -6.031, 0.6095), (-0.08818, -6.031, 0.6095), (-0.2345, -6.031, 0.4618), (-5.655e-10, -5.683, 0.7797), (-5.655e-10, -5.404, 0.7797), (2.16e-10, -2.745, 1.185), (-1.65e-10, -3.321, 1.057), (0.4052, -2.745, 1.113), (0.3615, -3.321, 0.9931), (0.7616, -2.745, 0.9076), (0.6793, -3.321, 0.8096), (1.026, -2.745, 0.5924), (0.9152, -3.321, 0.5284), (1.167, -2.745, 0.2057), (1.041, -3.321, 0.1835), (1.167, -2.745, -0.2057), (1.041, -3.321, -0.1835), (1.026, -2.745, -0.5924), (0.9152, -3.321, -0.5284), (0.7616, -2.745, -0.9076), (0.6793, -3.321, -0.8096), (0.4052, -2.745, -1.113), (0.3615, -3.321, -0.9931), (2.16e-10, -2.745, -1.185), (-1.65e-10, -3.321, -1.057), (-0.4052, -2.745, -1.113), (-0.3615, -3.321, -0.9931), (-0.7616, -2.745, -0.9076), (-0.6793, -3.321, -0.8096), (-1.026, -2.745, -0.5924), (-0.9152, -3.321, -0.5284), (-1.167, -2.745, -0.2057), (-1.041, -3.321, -0.1835), (-1.167, -2.745, 0.2057), (-1.041, -3.321, 0.1835), (-1.026, -2.745, 0.5924), (-0.9152, -3.321, 0.5284), (-0.7616, -2.745, 0.9076), (-0.6793, -3.321, 0.8096), (-0.4052, -2.745, 1.113), (-0.3615, -3.321, 0.9931), (0.2667, -5.404, 0.7326), (0.2667, -5.683, 0.7326), (0.5012, -5.404, 0.5973), (0.5012, -5.683, 0.5973), (0.6752, -5.404, 0.3898), (0.6752, -5.683, 0.3898), (0.7678, -5.404, 0.1354), (0.7678, -5.683, 0.1354), (0.7678, -5.404, -0.1354), (0.7678, -5.683, -0.1354), (0.6752, -5.404, -0.3898), (0.6752, -5.683, -0.3898), (0.5012, -5.404, -0.5973), (0.5012, -5.683, -0.5973), (0.2667, -5.404, -0.7326), (0.2667, -5.683, -0.7326), (-5.655e-10, -5.404, -0.7797), (-5.655e-10, -5.683, -0.7797), (-0.2667, -5.404, -0.7326), (-0.2667, -5.683, -0.7326), (-0.5012, -5.404, -0.5973), (-0.5012, -5.683, -0.5973), (-0.6752, -5.404, -0.3898), (-0.6752, -5.683, -0.3898), (-0.7678, -5.404, -0.1354), (-0.7678, -5.683, -0.1354), (-0.7678, -5.404, 0.1354), (-0.7678, -5.683, 0.1354), (-0.6752, -5.404, 0.3898), (-0.6752, -5.683, 0.3898), (-0.5012, -5.404, 0.5973), (-0.5012, -5.683, 0.5973), (-0.2667, -5.404, 0.7326), (-0.2667, -5.683, 0.7326), (0.1568, -2.521, -0.5428), (0.1123, -2.521, -0.376), (0.3817, -2.521, 0.09076), (0.5484, -2.521, 0.1356), (0.07762, -6.031, -0.1466), (0.1309, -6.031, -0.3463), (0.3654, -6.031, 0.05979), (0.1658, -6.031, 0.006093), (0.7906, -2.521, -0.7676), (0.6227, -2.521, -0.8118), (1.014, -2.521, -0.1334), (1.06, -2.521, -0.3009), (0.2827, -6.031, -0.434), (0.4837, -6.031, -0.3811), (0.5719, -6.031, -0.2284), (0.5172, -6.031, -0.02786), (-0.5484, -2.521, 0.1356), (-0.3817, -2.521, 0.09076), (-0.1123, -2.521, -0.376), (-0.1568, -2.521, -0.5428), (-0.1658, -6.031, 0.006094), (-0.3654, -6.031, 0.05979), (-0.1309, -6.031, -0.3463), (-0.07762, -6.031, -0.1466), (-1.06, -2.521, -0.3009), (-1.014, -2.521, -0.1334), (-0.6227, -2.521, -0.8118), (-0.7906, -2.521, -0.7676), (-0.5172, -6.031, -0.02786), (-0.5719, -6.031, -0.2284), (-0.4837, -6.031, -0.3811), (-0.2827, -6.031, -0.434), (0.8035, -0.07996, -0.9576), (0.8035, -2.58, -0.9576), (0.4275, -0.07996, -1.175), (0.4275, -2.58, -1.175), (0.0, -0.07996, -1.25), (5.551e-16, -2.58, -1.25), (1.083, -2.58, -0.625), (1.083, -0.07996, -0.625), (1.231, -2.58, -0.2171), (1.231, -0.07996, -0.2171), (1.231, -2.58, 0.2171), (1.231, -0.07996, 0.2171), (1.083, -2.58, 0.625), (1.083, -0.07996, 0.625), (0.8035, -2.58, 0.9576), (0.8035, -0.07996, 0.9576), (0.4275, -2.58, 1.175), (0.4275, -0.07996, 1.175), (0.0, -2.58, 1.25), (-5.551e-16, -0.07996, 1.25), (-0.4275, -2.58, 1.175), (-0.4275, -0.07996, 1.175), (-0.8035, -2.58, 0.9576), (-0.8035, -0.07996, 0.9576), (-1.083, -2.58, 0.625), (-1.083, -0.07996, 0.625), (-1.231, -2.58, 0.2171), (-1.231, -0.07996, 0.2171), (-1.231, -2.58, -0.2171), (-1.231, -0.07996, -0.2171), (-1.083, -2.58, -0.625), (-1.083, -0.07996, -0.625), (-0.8035, -2.58, -0.9576), (-0.8035, -0.07996, -0.9576), (-0.4275, -2.58, -1.175), (-0.4275, -0.07996, -1.175), (1.423, -2.503, -0.03665), (1.385, -2.527, 0.2309), (1.255, -2.244, -0.03665), (1.217, -2.269, 0.2309), (2.154, -1.66, 0.5108), (2.217, -1.619, 0.06737), (2.902, -2.28, 0.1037), (2.839, -2.321, 0.5471), (3.054, -2.181, 0.5905), (2.275, -1.949, 0.5013), (2.198, -2.0, 0.3951), (3.117, -2.14, 0.1471), (2.072, -1.713, 0.4036), (2.313, -1.557, 0.08679), (2.25, -1.598, 0.5302), (2.338, -1.908, 0.0579), (2.11, -1.689, 0.1361), (2.236, -1.975, 0.1276), (1.114, -0.2266, -1.923), (1.114, -2.281, -1.923), (1.386, -0.2266, -2.081), (1.386, -2.281, -2.081), (1.696, -0.2266, -2.135), (1.696, -2.281, -2.135), (0.9116, -2.281, -1.682), (0.9116, -0.2266, -1.682), (0.804, -2.281, -1.387), (0.804, -0.2266, -1.387), (0.804, -2.281, -1.072), (0.804, -0.2266, -1.072), (0.9116, -2.281, -0.7769), (0.9116, -0.2266, -0.7769), (1.114, -2.281, -0.536), (1.114, -0.2266, -0.536), (1.386, -2.281, -0.3788), (1.386, -0.2266, -0.3788), (1.696, -2.281, -0.3242), (1.696, -0.2266, -0.3242), (2.005, -2.281, -0.3788), (2.005, -0.2266, -0.3788), (2.278, -2.281, -0.536), (2.278, -0.2266, -0.536), (2.48, -2.281, -0.7769), (2.48, -0.2266, -0.7769), (2.587, -2.281, -1.072), (2.587, -0.2266, -1.072), (2.587, -2.281, -1.387), (2.587, -0.2266, -1.387), (2.48, -2.281, -1.682), (2.48, -0.2266, -1.682), (2.278, -2.281, -1.923), (2.278, -0.2266, -1.923), (2.005, -2.281, -2.081), (2.005, -0.2266, -2.081), (2.073, -2.064, -0.2875), (1.805, -2.064, -0.3599), (2.073, -0.7019, -0.2875), (1.805, -0.7019, -0.3599), (2.145, -2.064, -0.5555), (1.877, -2.064, -0.6279), (2.145, -0.7019, -0.5555), (1.877, -0.7019, -0.6279), (2.061, -2.185, 0.08672), (1.854, -2.185, 0.2721), (2.061, -0.8223, 0.08672), (1.854, -0.8223, 0.2721), (1.875, -2.185, -0.1199), (1.669, -2.185, 0.0655), (1.875, -0.8223, -0.1199), (1.669, -0.8223, 0.0655), (1.765, -2.033, 0.5452), (1.523, -2.033, 0.68), (1.765, -0.6708, 0.5452), (1.523, -0.6708, 0.68), (1.63, -2.033, 0.3026), (1.388, -2.033, 0.4374), (1.63, -0.6708, 0.3026), (1.388, -0.6708, 0.4374), (1.256, -1.891, 0.7569), (1.057, -1.891, 0.9502), (1.256, -0.5288, 0.7569), (1.057, -0.5288, 0.9502), (1.063, -1.891, 0.5577), (0.8635, -1.891, 0.751), (1.063, -0.5288, 0.5577), (0.8635, -0.5288, 0.751)], [], [(0, 9, 12, 5), (2, 1, 4, 7), (14, 13, 8, 11), (10, 3, 6, 15), (6, 7, 4, 5, 12, 13, 14, 15), (0, 5, 4, 1), (6, 3, 2, 7), (12, 9, 8, 13), (10, 15, 14, 11), (55, 16, 87, 85, 83, 81, 79, 77, 75, 73, 71, 69, 67, 65, 63, 61, 59, 57), (18, 19, 21, 20), (82, 83, 85, 84), (20, 21, 23, 22), (80, 81, 83, 82), (22, 23, 25, 24), (78, 79, 81, 80), (24, 25, 27, 26), (76, 77, 79, 78), (26, 27, 29, 28), (74, 75, 77, 76), (28, 29, 31, 30), (72, 73, 75, 74), (30, 31, 33, 32), (70, 71, 73, 72), (32, 33, 35, 34), (68, 69, 71, 70), (34, 35, 37, 36), (66, 67, 69, 68), (36, 37, 39, 38), (64, 65, 67, 66), (38, 39, 41, 40), (62, 63, 65, 64), (40, 41, 43, 42), (60, 61, 63, 62), (42, 43, 45, 44), (58, 59, 61, 60), (44, 45, 47, 46), (17, 54, 56, 58, 60, 62, 64, 66, 68, 70, 72, 74, 76, 78, 80, 82, 84, 86), (56, 57, 59, 58), (46, 47, 49, 48), (86, 87, 16, 17), (54, 55, 57, 56), (48, 49, 51, 50), (21, 19, 53, 51, 49, 47, 45, 43, 41, 39, 37, 35, 33, 31, 29, 27, 25, 23), (17, 16, 55, 54), (50, 51, 53, 52), (84, 85, 87, 86), (52, 53, 19, 18), (18, 20, 22, 24, 26, 28, 30, 32, 34, 36, 38, 40, 42, 44, 46, 48, 50, 52), (88, 97, 100, 93), (90, 89, 92, 95), (102, 101, 96, 99), (98, 91, 94, 103), (94, 95, 92, 93, 100, 101, 102, 103), (88, 93, 92, 89), (94, 91, 90, 95), (100, 97, 96, 101), (98, 103, 102, 99), (104, 113, 116, 109), (106, 105, 108, 111), (118, 117, 112, 115), (114, 107, 110, 119), (110, 111, 108, 109, 116, 117, 118, 119), (104, 109, 108, 105), (110, 107, 106, 111), (116, 113, 112, 117), (114, 119, 118, 115), (123, 122, 120, 121), (125, 124, 122, 123), (121, 120, 127, 126), (126, 127, 129, 128), (128, 129, 131, 130), (130, 131, 133, 132), (132, 133, 135, 134), (134, 135, 137, 136), (136, 137, 139, 138), (138, 139, 141, 140), (140, 141, 143, 142), (142, 143, 145, 144), (144, 145, 147, 146), (146, 147, 149, 148), (148, 149, 151, 150), (150, 151, 153, 152), (125, 123, 121, 126, 128, 130, 132, 134, 136, 138, 140, 142, 144, 146, 148, 150, 152, 154), (152, 153, 155, 154), (154, 155, 124, 125), (120, 122, 124, 155, 153, 151, 149, 147, 145, 143, 141, 139, 137, 135, 133, 131, 129, 127), (158, 156, 157, 159), (163, 162, 167, 164), (165, 163, 160), (166, 165, 160, 168), (165, 171, 162, 163), (168, 160, 161, 172), (173, 171, 165, 166), (159, 168, 172, 158), (161, 160, 170, 169), (156, 173, 166, 157), (160, 163, 164, 170), (169, 170, 164, 167), (162, 161, 169, 167), (157, 166, 168, 159), (158, 172, 173, 156), (162, 171, 161), (172, 161, 171, 173), (177, 175, 174, 176), (179, 177, 176, 178), (175, 180, 181, 174), (180, 182, 183, 181), (182, 184, 185, 183), (184, 186, 187, 185), (186, 188, 189, 187), (188, 190, 191, 189), (190, 192, 193, 191), (192, 194, 195, 193), (194, 196, 197, 195), (196, 198, 199, 197), (198, 200, 201, 199), (200, 202, 203, 201), (202, 204, 205, 203), (204, 206, 207, 205), (179, 208, 206, 204, 202, 200, 198, 196, 194, 192, 190, 188, 186, 184, 182, 180, 175, 177), (206, 208, 209, 207), (208, 179, 178, 209), (174, 181, 183, 185, 187, 189, 191, 193, 195, 197, 199, 201, 203, 205, 207, 209, 178, 176), (210, 212, 213, 211), (212, 216, 217, 213), (216, 214, 215, 217), (214, 210, 211, 215), (212, 210, 214, 216), (217, 215, 211, 213), (218, 220, 221, 219), (220, 224, 225, 221), (224, 222, 223, 225), (222, 218, 219, 223), (220, 218, 222, 224), (225, 223, 219, 221), (226, 228, 229, 227), (228, 232, 233, 229), (232, 230, 231, 233), (230, 226, 227, 231), (228, 226, 230, 232), (233, 231, 227, 229), (234, 236, 237, 235), (236, 240, 241, 237), (240, 238, 239, 241), (238, 234, 235, 239), (236, 234, 238, 240), (241, 239, 235, 237)])
me_cube_001.polygons.foreach_set('use_smooth', [1, 1, 1, 1, 1, 1, 1, 1, 1, 1, 1, 1, 1, 1, 1, 1, 1, 1, 1, 1, 1, 1, 1, 1, 1, 1, 1, 1, 1, 1, 1, 1, 1, 1, 1, 1, 1, 1, 1, 1, 1, 1, 1, 1, 1, 1, 1, 1, 1, 1, 1, 1, 1, 1, 1, 1, 1, 1, 1, 1, 1, 1, 1, 1, 1, 1, 1, 1, 1, 1, 1, 1, 1, 1, 1, 1, 1, 1, 1, 1, 1, 1, 1, 1, 1, 1, 1, 0, 0, 0, 0, 0, 0, 0, 0, 0, 0, 0, 0, 0, 0, 0, 0, 0, 1, 1, 1, 1, 1, 1, 1, 1, 1, 1, 1, 1, 1, 1, 1, 1, 1, 1, 1, 1, 0, 0, 0, 0, 0, 0, 0, 0, 0, 0, 0, 0, 0, 0, 0, 0, 0, 0, 0, 0, 0, 0, 0, 0])
_uv = me_cube_001.uv_layers.new(name='UVMap')
_uv.uv.foreach_set('vector', [0.47, 0.0, 0.47, 0.0, 0.47, 0.0, 0.47, 0.0, 0.47, 0.0, 0.47, 0.0, 0.47, 0.0, 0.47, 0.0, 0.47, 0.0, 0.47, 0.0, 0.47, 0.0, 0.47, 0.0, 0.47, 0.0, 0.47, 0.0, 0.47, 0.0, 0.47, 0.0, 0.47, 0.0, 0.47, 0.0, 0.47, 0.0, 0.47, 0.0, 0.47, 0.0, 0.47, 0.0, 0.47, 0.0, 0.47, 0.0, 0.47, 0.0, 0.47, 0.0, 0.47, 0.0, 0.47, 0.0, 0.47, 0.0, 0.47, 0.0, 0.47, 0.0, 0.47, 0.0, 0.47, 0.0, 0.47, 0.0, 0.47, 0.0, 0.47, 0.0, 0.47, 0.0, 0.47, 0.0, 0.47, 0.0, 0.47, 0.0, 1.0, 0.0, 1.0, 0.0, 1.0, 0.0, 1.0, 0.0, 1.0, 0.0, 1.0, 0.0, 1.0, 0.0, 1.0, 0.0, 1.0, 0.0, 1.0, 0.0, 1.0, 0.0, 1.0, 0.0, 1.0, 0.0, 1.0, 0.0, 1.0, 0.0, 1.0, 0.0, 1.0, 0.0, 1.0, 0.0, 1.0, 0.0, 1.0, 0.0, 1.0, 0.0, 1.0, 0.0, 1.0, 0.0, 1.0, 0.0, 1.0, 0.0, 1.0, 0.0, 1.0, 0.0, 1.0, 0.0, 1.0, 0.0, 1.0, 0.0, 1.0, 0.0, 1.0, 0.0, 1.0, 0.0, 1.0, 0.0, 1.0, 0.0, 1.0, 0.0, 1.0, 0.0, 1.0, 0.0, 1.0, 0.0, 1.0, 0.0, 1.0, 0.0, 1.0, 0.0, 1.0, 0.0, 1.0, 0.0, 1.0, 0.0, 1.0, 0.0, 1.0, 0.0, 1.0, 0.0, 1.0, 0.0, 1.0, 0.0, 1.0, 0.0, 1.0, 0.0, 1.0, 0.0, 1.0, 0.0, 1.0, 0.0, 1.0, 0.0, 1.0, 0.0, 1.0, 0.0, 1.0, 0.0, 1.0, 0.0, 1.0, 0.0, 1.0, 0.0, 1.0, 0.0, 1.0, 0.0, 1.0, 0.0, 1.0, 0.0, 1.0, 0.0, 1.0, 0.0, 1.0, 0.0, 1.0, 0.0, 1.0, 0.0, 1.0, 0.0, 1.0, 0.0, 1.0, 0.0, 1.0, 0.0, 1.0, 0.0, 1.0, 0.0, 1.0, 0.0, 1.0, 0.0, 1.0, 0.0, 1.0, 0.0, 1.0, 0.0, 1.0, 0.0, 1.0, 0.0, 1.0, 0.0, 1.0, 0.0, 1.0, 0.0, 1.0, 0.0, 1.0, 0.0, 1.0, 0.0, 1.0, 0.0, 1.0, 0.0, 1.0, 0.0, 1.0, 0.0, 1.0, 0.0, 1.0, 0.0, 1.0, 0.0, 1.0, 0.0, 1.0, 0.0, 1.0, 0.0, 1.0, 0.0, 1.0, 0.0, 1.0, 0.0, 1.0, 0.0, 1.0, 0.0, 1.0, 0.0, 1.0, 0.0, 1.0, 0.0, 1.0, 0.0, 1.0, 0.0, 1.0, 0.0, 1.0, 0.0, 1.0, 0.0, 1.0, 0.0, 1.0, 0.0, 1.0, 0.0, 1.0, 0.0, 1.0, 0.0, 1.0, 0.0, 1.0, 0.0, 1.0, 0.0, 1.0, 0.0, 1.0, 0.0, 1.0, 0.0, 1.0, 0.0, 1.0, 0.0, 1.0, 0.0, 1.0, 0.0, 1.0, 0.0, 1.0, 0.0, 1.0, 0.0, 1.0, 0.0, 1.0, 0.0, 1.0, 0.0, 1.0, 0.0, 1.0, 0.0, 1.0, 0.0, 1.0, 0.0, 1.0, 0.0, 1.0, 0.0, 1.0, 0.0, 1.0, 0.0, 1.0, 0.0, 1.0, 0.0, 1.0, 0.0, 1.0, 0.0, 1.0, 0.0, 1.0, 0.0, 1.0, 0.0, 1.0, 0.0, 1.0, 0.0, 1.0, 0.0, 1.0, 0.0, 1.0, 0.0, 1.0, 0.0, 1.0, 0.0, 1.0, 0.0, 1.0, 0.0, 1.0, 0.0, 1.0, 0.0, 1.0, 0.0, 1.0, 0.0, 1.0, 0.0, 1.0, 0.0, 1.0, 0.0, 1.0, 0.0, 1.0, 0.0, 1.0, 0.0, 1.0, 0.0, 1.0, 0.0, 1.0, 0.0, 1.0, 0.0, 1.0, 0.0, 1.0, 0.0, 1.0, 0.0, 1.0, 0.0, 1.0, 0.0, 1.0, 0.0, 1.0, 0.0, 1.0, 0.0, 1.0, 0.0, 1.0, 0.0, 1.0, 0.0, 1.0, 0.0, 1.0, 0.0, 1.0, 0.0, 1.0, 0.0, 1.0, 0.0, 1.0, 0.0, 1.0, 0.0, 1.0, 0.0, 1.0, 0.0, 1.0, 0.0, 1.0, 0.0, 1.0, 0.0, 1.0, 0.0, 1.0, 0.0, 1.0, 0.0, 1.0, 0.0, 1.0, 0.0, 1.0, 0.0, 1.0, 0.0, 1.0, 0.0, 1.0, 0.0, 1.0, 0.0, 1.0, 0.0, 1.0, 0.0, 1.0, 0.0, 1.0, 0.0, 1.0, 0.0, 1.0, 0.0, 1.0, 0.0, 1.0, 0.0, 1.0, 0.0, 1.0, 0.0, 1.0, 0.0, 0.47, 0.0, 0.47, 0.0, 0.47, 0.0, 0.47, 0.0, 0.47, 0.0, 0.47, 0.0, 0.47, 0.0, 0.47, 0.0, 0.47, 0.0, 0.47, 0.0, 0.47, 0.0, 0.47, 0.0, 0.47, 0.0, 0.47, 0.0, 0.47, 0.0, 0.47, 0.0, 0.47, 0.0, 0.47, 0.0, 0.47, 0.0, 0.47, 0.0, 0.47, 0.0, 0.47, 0.0, 0.47, 0.0, 0.47, 0.0, 0.47, 0.0, 0.47, 0.0, 0.47, 0.0, 0.47, 0.0, 0.47, 0.0, 0.47, 0.0, 0.47, 0.0, 0.47, 0.0, 0.47, 0.0, 0.47, 0.0, 0.47, 0.0, 0.47, 0.0, 0.47, 0.0, 0.47, 0.0, 0.47, 0.0, 0.47, 0.0, 0.47, 0.0, 0.47, 0.0, 0.47, 0.0, 0.47, 0.0, 0.47, 0.0, 0.47, 0.0, 0.47, 0.0, 0.47, 0.0, 0.47, 0.0, 0.47, 0.0, 0.47, 0.0, 0.47, 0.0, 0.47, 0.0, 0.47, 0.0, 0.47, 0.0, 0.47, 0.0, 0.47, 0.0, 0.47, 0.0, 0.47, 0.0, 0.47, 0.0, 0.47, 0.0, 0.47, 0.0, 0.47, 0.0, 0.47, 0.0, 0.47, 0.0, 0.47, 0.0, 0.47, 0.0, 0.47, 0.0, 0.47, 0.0, 0.47, 0.0, 0.47, 0.0, 0.47, 0.0, 0.47, 0.0, 0.47, 0.0, 0.47, 0.0, 0.47, 0.0, 0.47, 0.0, 0.47, 0.0, 0.47, 0.0, 0.47, 0.0, 1.0, 0.0, 1.0, 0.0, 1.0, 0.0, 1.0, 0.0, 1.0, 0.0, 1.0, 0.0, 1.0, 0.0, 1.0, 0.0, 1.0, 0.0, 1.0, 0.0, 1.0, 0.0, 1.0, 0.0, 1.0, 0.0, 1.0, 0.0, 1.0, 0.0, 1.0, 0.0, 1.0, 0.0, 1.0, 0.0, 1.0, 0.0, 1.0, 0.0, 1.0, 0.0, 1.0, 0.0, 1.0, 0.0, 1.0, 0.0, 1.0, 0.0, 1.0, 0.0, 1.0, 0.0, 1.0, 0.0, 1.0, 0.0, 1.0, 0.0, 1.0, 0.0, 1.0, 0.0, 1.0, 0.0, 1.0, 0.0, 1.0, 0.0, 1.0, 0.0, 1.0, 0.0, 1.0, 0.0, 1.0, 0.0, 1.0, 0.0, 1.0, 0.0, 1.0, 0.0, 1.0, 0.0, 1.0, 0.0, 1.0, 0.0, 1.0, 0.0, 1.0, 0.0, 1.0, 0.0, 1.0, 0.0, 1.0, 0.0, 1.0, 0.0, 1.0, 0.0, 1.0, 0.0, 1.0, 0.0, 1.0, 0.0, 1.0, 0.0, 1.0, 0.0, 1.0, 0.0, 1.0, 0.0, 1.0, 0.0, 1.0, 0.0, 1.0, 0.0, 1.0, 0.0, 1.0, 0.0, 1.0, 0.0, 1.0, 0.0, 1.0, 0.0, 1.0, 0.0, 1.0, 0.0, 1.0, 0.0, 1.0, 0.0, 1.0, 0.0, 1.0, 0.0, 1.0, 0.0, 1.0, 0.0, 1.0, 0.0, 1.0, 0.0, 1.0, 0.0, 1.0, 0.0, 1.0, 0.0, 1.0, 0.0, 1.0, 0.0, 1.0, 0.0, 1.0, 0.0, 1.0, 0.0, 1.0, 0.0, 1.0, 0.0, 1.0, 0.0, 1.0, 0.0, 1.0, 0.0, 1.0, 0.0, 1.0, 0.0, 1.0, 0.0, 1.0, 0.0, 1.0, 0.0, 1.0, 0.0, 1.0, 0.0, 1.0, 0.0, 1.0, 0.0, 1.0, 0.0, 1.0, 0.0, 1.0, 0.0, 1.0, 0.0, 1.0, 0.0, 1.0, 0.0, 1.0, 0.0, 1.0, 0.0, 1.0, 0.0, 1.0, 0.0, 1.0, 0.0, 1.0, 0.0, 1.0, 0.0, 1.0, 0.0, 1.0, 0.0, 1.0, 0.0, 1.0, 0.0, 1.0, 0.0, 1.0, 0.0, 1.0, 0.0, 1.0, 0.0, 1.0, 0.0, 1.0, 0.0, 1.0, 0.0, 1.0, 0.0, 1.0, 0.0, 1.0, 0.0, 1.0, 0.0, 1.0, 0.0, 1.0, 0.0, 1.0, 0.0, 1.0, 0.0, 1.0, 0.0, 1.0, 0.0, 1.0, 0.0, 1.0, 0.0, 1.0, 0.0, 1.0, 0.0, 1.0, 0.0, 1.0, 0.0, 1.0, 0.0, 1.0, 0.0, 1.0, 0.0, 1.0, 0.0, 1.0, 0.0, 1.0, 0.0, 1.0, 0.0, 1.0, 0.0, 1.0, 0.0, 1.0, 0.0, 1.0, 0.0, 1.0, 0.0, 1.0, 0.0, 1.0, 0.0, 1.0, 0.0, 1.0, 0.0, 1.0, 0.0, 1.0, 0.0, 1.0, 0.0, 1.0, 0.0, 1.0, 0.0, 1.0, 0.0, 1.0, 0.0, 1.0, 0.0, 1.0, 0.0, 1.0, 0.0, 1.0, 0.0, 1.0, 0.0, 1.0, 0.0, 1.0, 0.0, 1.0, 0.0, 1.0, 0.0, 1.0, 0.0, 1.0, 0.0, 1.0, 0.0, 1.0, 0.0, 1.0, 0.0, 1.0, 0.0, 1.0, 0.0, 1.0, 0.0, 1.0, 0.0, 1.0, 0.0, 1.0, 0.0, 1.0, 0.0, 1.0, 0.0, 1.0, 0.0, 1.0, 0.0, 1.0, 0.0, 1.0, 0.0, 1.0, 0.0, 1.0, 0.0, 1.0, 0.0, 1.0, 0.0, 1.0, 0.0, 1.0, 0.0, 1.0, 0.0, 1.0, 0.0, 1.0, 0.0, 1.0, 0.0, 1.0, 0.0, 1.0, 0.0, 1.0, 0.0, 1.0, 0.0, 1.0, 0.0, 1.0, 0.0, 1.0, 0.0, 1.0, 0.0, 1.0, 0.0, 1.0, 0.0, 1.0, 0.0, 1.0, 0.0, 1.0, 0.0, 1.0, 0.0, 1.0, 0.0, 1.0, 0.0, 1.0, 0.0, 1.0, 0.0, 1.0, 0.0, 1.0, 0.0, 1.0, 0.0, 1.0, 0.0, 1.0, 0.0, 1.0, 0.0, 1.0, 0.0, 1.0, 0.0, 1.0, 0.0, 1.0, 0.0, 1.0, 0.0, 1.0, 0.0, 1.0, 0.0, 1.0, 0.0, 1.0, 0.0, 1.0, 0.0, 1.0, 0.0, 1.0, 0.0, 1.0, 0.0, 1.0, 0.0, 1.0, 0.0, 1.0, 0.0, 1.0, 0.0, 1.0, 0.0, 1.0, 0.0, 1.0, 0.0, 1.0, 0.0, 1.0, 0.0, 1.0, 0.0, 1.0, 0.0, 1.0, 0.0, 1.0, 0.0, 1.0, 0.0, 1.0, 0.0, 1.0, 0.0, 1.0, 0.0, 1.0, 0.0, 1.0, 0.0, 1.0, 0.0, 1.0, 0.0, 1.0, 0.0, 1.0, 0.0, 1.0, 0.0, 1.0, 0.0, 1.0, 0.0, 1.0, 0.0, 1.0, 0.0, 1.0, 0.0, 1.0, 0.0, 1.0, 0.0, 1.0, 0.0, 1.0, 0.0, 1.0, 0.0, 1.0, 0.0, 1.0, 0.0, 1.0, 0.0, 1.0, 0.0, 1.0, 0.0, 1.0, 0.0, 1.0, 0.0, 1.0, 0.0, 1.0, 0.0, 1.0, 0.0, 1.0, 0.0, 1.0, 0.0, 1.0, 0.0, 0.5072, 0.0, 0.5072, 0.0, 0.5072, 0.0, 0.5072, 0.0, 0.5072, 0.0, 0.5072, 0.0, 0.5072, 0.0, 0.5072, 0.0, 0.5072, 0.0, 0.5072, 0.0, 0.5072, 0.0, 0.5072, 0.0, 0.5072, 0.0, 0.5072, 0.0, 0.5072, 0.0, 0.5072, 0.0, 0.5072, 0.0, 0.5072, 0.0, 0.5072, 0.0, 0.5072, 0.0, 0.5072, 0.0, 0.5072, 0.0, 0.5072, 0.0, 0.5072, 0.0, 0.5072, 0.0, 0.5072, 0.0, 0.5072, 0.0, 0.5072, 0.0, 0.5072, 0.0, 0.5072, 0.0, 0.5072, 0.0, 0.5072, 0.0, 0.5072, 0.0, 0.5072, 0.0, 0.5072, 0.0, 0.5072, 0.0, 0.5072, 0.0, 0.5072, 0.0, 0.5072, 0.0, 0.5072, 0.0, 0.5072, 0.0, 0.5072, 0.0, 0.5072, 0.0, 0.5072, 0.0, 0.5072, 0.0, 0.5072, 0.0, 0.5072, 0.0, 0.5072, 0.0, 0.5072, 0.0, 0.5072, 0.0, 0.5072, 0.0, 0.5072, 0.0, 0.5072, 0.0, 0.5072, 0.0, 0.5072, 0.0, 0.5072, 0.0, 0.5072, 0.0, 0.5072, 0.0, 0.5072, 0.0, 0.5072, 0.0, 0.5072, 0.0, 0.5072, 0.0, 0.5072, 0.0, 0.5072, 0.0, 0.5072, 0.0, 0.5072, 0.0, 0.5072, 0.0, 0.5072, 0.0, 0.5072, 0.0, 0.5072, 0.0, 0.5072, 0.0, 0.5072, 0.0, 0.5072, 0.0, 0.5072, 0.0, 0.5072, 0.0, 0.5072, 0.0, 0.5072, 0.0, 0.5072, 0.0, 0.5072, 0.0, 0.5072, 0.0, 0.5072, 0.0, 0.5072, 0.0, 0.5072, 0.0, 0.5072, 0.0, 0.5072, 0.0, 0.5072, 0.0, 0.5072, 0.0, 0.5072, 0.0, 0.5072, 0.0, 0.5072, 0.0, 0.5072, 0.0, 0.5072, 0.0, 0.5072, 0.0, 0.5072, 0.0, 0.5072, 0.0, 0.5072, 0.0])
me_cube_001.materials.append(mat_shaders_enemy_textures_grid_png)
me_cube_001.update()
arm_armature = bpy.data.armatures.new('Armature')  # bones are not reproduced

# ---- objects
ob_cube = bpy.data.objects.new('Cube', me_cube)
ob_armature = bpy.data.objects.new('Armature', arm_armature)
ob_cube_001 = bpy.data.objects.new('Cube.001', me_cube_001)
ob_empty = bpy.data.objects.new('Empty', None)
ob_empty_001 = bpy.data.objects.new('Empty.001', None)
ob_empty_002 = bpy.data.objects.new('Empty.002', None)

# ---- transforms, parenting, visibility, modifiers, constraints
ob_cube.parent = ob_armature
ob_cube.location = (0.0, 0.0, 0.0)
_vg = ob_cube.vertex_groups.new(name='lower torso')
for _i, _w in zip([26, 27, 30, 31, 34, 37, 38, 39, 40, 41, 44, 47, 49, 50, 51, 52, 53, 54, 55, 56, 57, 58, 59, 60, 71, 72, 73, 74, 95, 96, 99, 100, 102, 104, 142, 143, 144, 145, 146, 147, 148, 149, 150, 151, 152, 170, 171, 174, 175, 178, 181, 182, 183, 184, 185, 188, 191, 193, 194, 195, 196, 197, 198, 199, 200, 201, 202, 203, 204, 235, 236, 239, 240, 242, 244], [0.03234, 0.1408, 0.0264, 0.1404, 0.09734, 0.07655, 0.2694, 0.2038, 0.09845, 0.2803, 0.1983, 0.0769, 0.8063, 0.8059, 0.7844, 0.7641, 0.7826, 0.7648, 0.09442, 0.08568, 0.05911, 0.1029, 0.06685, 0.1026, 0.414, 0.5827, 0.5379, 0.4344, 0.03465, 0.04101, 0.04082, 0.02864, 0.01934, 0.03517, 0.01927, 0.02624, 0.05124, 0.1797, 0.205, 0.04842, 0.02284, 0.8166, 0.8242, 0.09522, 0.1052, 0.03234, 0.1408, 0.0264, 0.1404, 0.09734, 0.07655, 0.2694, 0.2038, 0.09845, 0.2803, 0.1983, 0.0769, 0.8063, 0.8059, 0.7844, 0.7641, 0.7826, 0.7648, 0.09442, 0.08568, 0.05911, 0.1029, 0.06685, 0.1026, 0.03465, 0.04101, 0.04082, 0.02864, 0.01934, 0.03517]): _vg.add([_i], _w, 'REPLACE')
_vg = ob_cube.vertex_groups.new(name='upper leg.L')
for _i, _w in zip([27, 31, 34, 37, 38, 39, 40, 41, 44, 47, 49, 50, 51, 52, 53, 54, 61, 62, 63, 64, 65, 66, 67, 68, 69, 70, 71, 72, 73, 74, 75, 76, 77, 78, 79, 80, 81, 82, 83, 84, 95, 96, 97, 98, 99, 100, 101, 102, 103, 104, 145, 146, 149, 150, 171, 175, 182, 183, 185, 188], [0.8184, 0.8151, 0.8786, 0.9074, 0.6965, 0.7191, 0.8787, 0.6867, 0.7159, 0.9075, 0.08759, 0.08586, 0.1006, 0.1122, 0.1012, 0.113, 0.8803, 0.8484, 0.8565, 0.865, 0.8454, 0.8638, 0.8798, 0.8379, 0.8387, 0.874, 0.2898, 0.2037, 0.2294, 0.2796, 0.1547, 0.165, 0.1617, 0.153, 0.1571, 0.1554, 0.1553, 0.1574, 0.1588, 0.157, 0.9361, 0.9412, 0.982, 0.9812, 0.9395, 0.9503, 0.9729, 0.955, 0.9737, 0.9445, 0.4014, 0.3863, 0.0369, 0.03548, 0.00964, 0.01981, 0.01077, 0.07249, 0.00762, 0.0797]): _vg.add([_i], _w, 'REPLACE')
_vg = ob_cube.vertex_groups.new(name='lower leg.L')
for _i, _w in zip([61, 62, 63, 64, 65, 66, 67, 68, 69, 70, 75, 76, 77, 78, 79, 80, 81, 82, 83, 84, 85, 86, 87, 88, 89, 90, 91, 92, 93, 94], [0.1184, 0.1505, 0.1429, 0.1346, 0.1533, 0.135, 0.1196, 0.1607, 0.1595, 0.1256, 0.8451, 0.8348, 0.8381, 0.8469, 0.8427, 0.8444, 0.8446, 0.8424, 0.8409, 0.8429, 0.9986, 0.9983, 0.9985, 0.9985, 0.9986, 0.9985, 0.9986, 0.9984, 0.9984, 0.9986]): _vg.add([_i], _w, 'REPLACE')
_vg = ob_cube.vertex_groups.new(name='upper torso')
for _i, _w in zip([4, 8, 12, 16, 20, 21, 25, 26, 28, 29, 30, 32, 33, 35, 42, 43, 45, 48, 49, 50, 51, 55, 56, 57, 58, 59, 60, 109, 137, 138, 139, 140, 141, 142, 143, 144, 147, 148, 149, 150, 151, 152, 156, 160, 164, 168, 169, 170, 172, 173, 174, 176, 177, 179, 186, 187, 189, 192, 193, 194, 195, 199, 200, 201, 202, 203, 204, 249, 277, 278, 279], [0.08392, 0.1042, 0.109, 0.03089, 0.02751, 0.7652, 0.07904, 0.8962, 0.9773, 0.9985, 0.8481, 0.9804, 0.1958, 0.2525, 0.002129, 0.4011, 0.2908, 0.9658, 0.01996, 0.03027, 0.009822, 0.3986, 0.4669, 0.2317, 0.08003, 0.2168, 0.07116, 0.00554, 0.7991, 0.8986, 0.9364, 0.9634, 0.878, 0.9988, 0.9974, 1.0, 0.8165, 0.9769, 0.03931, 0.04227, 0.9679, 0.5291, 0.08392, 0.1042, 0.109, 0.03089, 0.7652, 0.8962, 0.9773, 0.9985, 0.8481, 0.9804, 0.1958, 0.2525, 0.002129, 0.4011, 0.2908, 0.9658, 0.01996, 0.03027, 0.009822, 0.3986, 0.4669, 0.2317, 0.08003, 0.2168, 0.07116, 0.00554, 0.7991, 0.8986, 0.9364]): _vg.add([_i], _w, 'REPLACE')
_vg = ob_cube.vertex_groups.new(name='head')
for _i, _w in zip([0, 1, 2, 3, 4, 5, 6, 7, 8, 9, 10, 11, 12, 13, 14, 15, 16, 17, 18, 19, 20, 21, 22, 23, 24, 25, 137, 138, 139, 140, 141, 153, 154, 155, 156, 157, 158, 159, 160, 161, 162, 163, 164, 165, 166, 167, 168, 169, 277, 278, 279], [0.9999, 0.9988, 0.9943, 0.981, 0.5089, 0.9989, 0.995, 0.9763, 0.5103, 0.9991, 0.996, 0.9766, 0.5625, 0.9992, 0.997, 0.9834, 0.56, 0.9993, 0.9974, 0.9808, 0.7206, 0.0517, 0.9987, 0.994, 0.9831, 0.5001, 0.002455, 0.000166, 0.01297, 0.00046, 0.04883, 0.9988, 0.9943, 0.981, 0.5089, 0.9989, 0.995, 0.9763, 0.5103, 0.9991, 0.996, 0.9766, 0.5625, 0.9992, 0.997, 0.9834, 0.56, 0.0517, 0.002455, 0.000166, 0.01297]): _vg.add([_i], _w, 'REPLACE')
_vg = ob_cube.vertex_groups.new(name='upper arm.L')
for _i, _w in zip([4, 8, 12, 21, 25, 26, 27, 28, 29, 30, 32, 33, 35, 36, 38, 39, 40, 42, 43, 45, 46, 47, 48, 49, 50, 51, 52, 53, 54, 55, 56, 57, 58, 59, 60, 73, 74, 97, 100, 103, 105, 106, 107, 108, 109, 110, 111, 112, 113, 114, 115, 116, 117, 118, 119, 120, 121, 122, 123, 124, 125, 126, 127, 128, 137, 138, 139, 140, 141, 142, 143, 144, 147, 148, 149, 150, 151, 152, 156, 160, 164, 169, 170, 172, 173, 174, 176, 179, 180, 187, 189, 190, 192, 199, 200, 277, 278, 279], [0.0, 0.0, 0.0, 0.0, 0.0, 0.0007393, 0.0, 0.0001769, 1.651e-05, 0.03413, 0.9488, 0.9152, 0.9703, 0.9831, 0.0, 0.0, 0.0, 0.958, 0.9472, 0.9708, 0.9844, 0.0, 0.000879, 0.0002946, 0.04253, 0.01224, 0.004143, 3.076e-05, 0.0002098, 1.937e-05, 0.000772, 0.03214, 0.4107, 0.01945, 0.6949, 0.0, 0.0, 0.0, 0.0, 0.0, 0.9933, 0.9897, 0.9943, 0.993, 0.8373, 0.9366, 0.9554, 0.9616, 0.8877, 0.8799, 0.8987, 0.908, 0.8764, 0.8996, 0.8774, 0.8866, 0.1223, 0.1324, 0.1409, 0.1181, 0.1501, 0.1352, 0.1517, 0.1486, 0.0, 0.0, 0.0, 0.0, 0.0, 0.01081, 7.254e-05, 0.0009701, 0.0004312, 0.0007724, 6.444e-05, 0.009305, 0.0001282, 0.0001087, 0.0, 0.0, 0.0, 0.0, 0.01055, 0.0004139, 0.0002068, 0.01949, 0.0, 0.0, 0.0, 0.0, 0.0, 0.0, 0.007433, 0.001996, 0.0006675, 0.0, 0.0, 0.0]): _vg.add([_i], _w, 'REPLACE')
_vg = ob_cube.vertex_groups.new(name='lower arm.L')
for _i, _w in zip([113, 114, 115, 116, 117, 118, 119, 120, 121, 122, 123, 124, 125, 126, 127, 128, 129, 130, 131, 132, 133, 134, 135, 136], [0.1122, 0.12, 0.1013, 0.09203, 0.123, 0.09988, 0.1219, 0.1128, 0.8777, 0.8675, 0.8591, 0.8819, 0.8498, 0.8647, 0.8482, 0.8513, 0.9974, 0.9984, 0.9985, 0.9982, 0.9983, 0.9977, 0.9974, 0.9963]): _vg.add([_i], _w, 'REPLACE')
_vg = ob_cube.vertex_groups.new(name='upper arm.R')
for _i, _w in zip([4, 8, 12, 21, 25, 26, 28, 29, 30, 32, 35, 36, 43, 45, 46, 48, 55, 56, 73, 74, 137, 138, 139, 140, 141, 142, 143, 144, 147, 148, 149, 150, 151, 152, 156, 160, 164, 169, 170, 171, 172, 173, 174, 176, 177, 179, 180, 182, 183, 184, 186, 187, 189, 190, 191, 192, 193, 194, 195, 196, 197, 198, 199, 200, 201, 202, 203, 204, 237, 240, 243, 245, 246, 247, 248, 249, 250, 251, 252, 253, 254, 255, 256, 257, 258, 259, 260, 261, 262, 263, 264, 265, 266, 267, 268, 277, 278, 279], [0.0, 0.0, 0.0, 0.0, 0.0, 0.01055, 0.0004139, 0.0002068, 0.01949, 0.0, 0.0, 0.0, 0.0, 0.0, 0.0, 0.007433, 0.001996, 0.0006675, 0.0, 0.0, 0.0, 0.0, 0.0, 0.0, 0.0, 0.01081, 7.254e-05, 0.0009701, 0.0004312, 0.0007724, 6.444e-05, 0.009305, 0.0001282, 0.0001087, 0.0, 0.0, 0.0, 0.0, 0.0007393, 0.0, 0.0001769, 1.651e-05, 0.03413, 0.9488, 0.9152, 0.9703, 0.9831, 0.0, 0.0, 0.0, 0.958, 0.9472, 0.9708, 0.9844, 0.0, 0.000879, 0.0002946, 0.04253, 0.01224, 0.004143, 3.076e-05, 0.0002098, 1.937e-05, 0.000772, 0.03214, 0.4107, 0.01945, 0.6949, 0.0, 0.0, 0.0, 0.9933, 0.9897, 0.9943, 0.993, 0.8373, 0.9366, 0.9554, 0.9616, 0.8877, 0.8799, 0.8987, 0.908, 0.8764, 0.8996, 0.8774, 0.8866, 0.1223, 0.1324, 0.1409, 0.1181, 0.1501, 0.1352, 0.1517, 0.1486, 0.0, 0.0, 0.0]): _vg.add([_i], _w, 'REPLACE')
_vg = ob_cube.vertex_groups.new(name='lower arm.R')
for _i, _w in zip([253, 254, 255, 256, 257, 258, 259, 260, 261, 262, 263, 264, 265, 266, 267, 268, 269, 270, 271, 272, 273, 274, 275, 276], [0.1122, 0.12, 0.1013, 0.09203, 0.123, 0.09988, 0.1219, 0.1128, 0.8777, 0.8675, 0.8591, 0.8819, 0.8498, 0.8647, 0.8482, 0.8513, 0.9974, 0.9984, 0.9985, 0.9982, 0.9983, 0.9977, 0.9974, 0.9963]): _vg.add([_i], _w, 'REPLACE')
_vg = ob_cube.vertex_groups.new(name='upper leg.R')
for _i, _w in zip([27, 31, 38, 39, 41, 44, 71, 72, 73, 74, 145, 146, 149, 150, 171, 175, 178, 181, 182, 183, 184, 185, 188, 191, 193, 194, 195, 196, 197, 198, 205, 206, 207, 208, 209, 210, 211, 212, 213, 214, 215, 216, 217, 218, 219, 220, 221, 222, 223, 224, 235, 236, 237, 238, 239, 240, 241, 242, 243, 244], [0.00964, 0.01981, 0.01077, 0.07249, 0.00762, 0.0797, 0.2898, 0.2037, 0.2294, 0.2796, 0.4014, 0.3863, 0.0369, 0.03548, 0.8184, 0.8151, 0.8786, 0.9074, 0.6965, 0.7191, 0.8787, 0.6867, 0.7159, 0.9075, 0.08759, 0.08586, 0.1006, 0.1122, 0.1012, 0.113, 0.8803, 0.8484, 0.8565, 0.865, 0.8454, 0.8638, 0.8798, 0.8379, 0.8387, 0.874, 0.1547, 0.165, 0.1617, 0.153, 0.1571, 0.1554, 0.1553, 0.1574, 0.1588, 0.157, 0.9361, 0.9412, 0.982, 0.9812, 0.9395, 0.9503, 0.9729, 0.955, 0.9737, 0.9445]): _vg.add([_i], _w, 'REPLACE')
_vg = ob_cube.vertex_groups.new(name='lower leg.R')
for _i, _w in zip([205, 206, 207, 208, 209, 210, 211, 212, 213, 214, 215, 216, 217, 218, 219, 220, 221, 222, 223, 224, 225, 226, 227, 228, 229, 230, 231, 232, 233, 234], [0.1184, 0.1505, 0.1429, 0.1346, 0.1533, 0.135, 0.1196, 0.1607, 0.1595, 0.1256, 0.8451, 0.8348, 0.8381, 0.8469, 0.8427, 0.8444, 0.8446, 0.8424, 0.8409, 0.8429, 0.9986, 0.9983, 0.9985, 0.9985, 0.9986, 0.9985, 0.9986, 0.9984, 0.9984, 0.9986]): _vg.add([_i], _w, 'REPLACE')
_m = ob_cube.modifiers.new('Armature', 'ARMATURE')
_m.object = ob_armature
ob_armature.location = (0.0, 0.0, 0.0)
ob_armature.scale = (0.2, 0.2, 0.2)
ob_cube_001.parent = ob_armature
ob_cube_001.matrix_parent_inverse = Matrix(((5.0, -0.0, 0.0, -0.0), (-0.0, 5.0, -0.0, 0.0), (0.0, -0.0, 5.0, -0.0), (-0.0, 0.0, -0.0, 1.0)))
ob_cube_001.location = (0.0, 0.0, 0.0)
ob_cube_001.scale = (0.2, 0.2, 0.2)
_vg = ob_cube_001.vertex_groups.new(name='lower torso')
_vg = ob_cube_001.vertex_groups.new(name='upper leg.L')
_vg = ob_cube_001.vertex_groups.new(name='lower leg.L')
_vg = ob_cube_001.vertex_groups.new(name='upper torso')
_vg = ob_cube_001.vertex_groups.new(name='head')
_vg = ob_cube_001.vertex_groups.new(name='upper arm.L')
_vg = ob_cube_001.vertex_groups.new(name='lower arm.L')
_vg = ob_cube_001.vertex_groups.new(name='upper arm.R')
_vg = ob_cube_001.vertex_groups.new(name='lower arm.R')
_vg = ob_cube_001.vertex_groups.new(name='upper leg.R')
_vg = ob_cube_001.vertex_groups.new(name='lower leg.R')
_vg = ob_cube_001.vertex_groups.new(name='hand.L')
_vg = ob_cube_001.vertex_groups.new(name='arm pose target.L')
_vg = ob_cube_001.vertex_groups.new(name='foot.L')
_vg = ob_cube_001.vertex_groups.new(name='leg pose target.L')
_vg = ob_cube_001.vertex_groups.new(name='hand.R')
_vg = ob_cube_001.vertex_groups.new(name='arm pose target.R')
_vg = ob_cube_001.vertex_groups.new(name='foot.R')
_vg = ob_cube_001.vertex_groups.new(name='leg pose target.R')
_vg = ob_cube_001.vertex_groups.new(name='weapon1')
_vg.add([120, 121, 122, 123, 124, 125, 126, 127, 128, 129, 130, 131, 132, 133, 134, 135, 136, 137, 138, 139, 140, 141, 142, 143, 144, 145, 146, 147, 148, 149, 150, 151, 152, 153, 154, 155, 156, 157, 158, 159, 160, 161, 162, 163, 164, 165, 166, 167, 168, 169, 170, 171, 172, 173, 174, 175, 176, 177, 178, 179, 180, 181, 182, 183, 184, 185, 186, 187, 188, 189, 190, 191, 192, 193, 194, 195, 196, 197, 198, 199, 200, 201, 202, 203, 204, 205, 206, 207, 208, 209, 210, 211, 212, 213, 214, 215, 216, 217, 218, 219, 220, 221, 222, 223, 224, 225, 226, 227, 228, 229, 230, 231, 232, 233, 234, 235, 236, 237, 238, 239, 240, 241], 1.0, 'REPLACE')
_vg = ob_cube_001.vertex_groups.new(name='weapon2')
_vg.add([0, 1, 2, 3, 4, 5, 6, 7, 8, 9, 10, 11, 12, 13, 14, 15, 16, 17, 18, 19, 20, 21, 22, 23, 24, 25, 26, 27, 28, 29, 30, 31, 32, 33, 34, 35, 36, 37, 38, 39, 40, 41, 42, 43, 44, 45, 46, 47, 48, 49, 50, 51, 52, 53, 54, 55, 56, 57, 58, 59, 60, 61, 62, 63, 64, 65, 66, 67, 68, 69, 70, 71, 72, 73, 74, 75, 76, 77, 78, 79, 80, 81, 82, 83, 84, 85, 86, 87, 88, 89, 90, 91, 92, 93, 94, 95, 96, 97, 98, 99, 100, 101, 102, 103, 104, 105, 106, 107, 108, 109, 110, 111, 112, 113, 114, 115, 116, 117, 118, 119], 1.0, 'REPLACE')
_m = ob_cube_001.modifiers.new('Armature', 'ARMATURE')
_m.object = ob_armature
_m = ob_cube_001.modifiers.new('Auto Smooth', 'NODES')
_m.node_group = ng_auto_smooth
_gi = [s.identifier for s in ng_auto_smooth.interface.items_tree if s.item_type == 'SOCKET' and s.in_out == 'INPUT']
_m[_gi[1]] = 1.396  # Angle
ob_empty.location = (0.0, 0.0, 0.0)
ob_empty.rotation_euler = (0.0, -0.0, -1.571)
ob_empty_001.location = (0.0, -1.0, 0.0)
ob_empty_001.rotation_euler = (-0.0, 1.571, 0.0)
ob_empty_002.location = (0.0, -2.0, 0.0)
ob_empty_002.rotation_euler = (0.0, 2.094, 0.0)

# ---- collection membership
col_collection.objects.link(ob_cube)
col_collection.objects.link(ob_armature)
col_collection.objects.link(ob_cube_001)
col_collection.objects.link(ob_empty)
col_collection.objects.link(ob_empty_001)
col_collection.objects.link(ob_empty_002)

# ---- scene / render settings (as saved in the file)
scene.frame_start = 100; scene.frame_end = 105; scene.frame_set(105)
scene.render.engine = 'BLENDER_EEVEE_NEXT'
scene.render.fps = 60
scene.cycles.sampling_pattern = 'TABULATED_SOBOL'
scene.cycles.use_light_tree = False
scene.view_settings.view_transform = 'Standard'
bpy.context.view_layer.update()

# ---- added for rendering (the .blend has no active camera): camera
cam_auto = bpy.data.cameras.new('AutoCamera')
cam_auto.lens = 50.0
cam_auto.sensor_width = 36.0
cam_auto.clip_end = 1000.0
ob_auto_camera = bpy.data.objects.new('AutoCamera', cam_auto)
scene.collection.objects.link(ob_auto_camera)
ob_auto_camera.location = (3.45708, -4.59287, 4.31882)
ob_auto_camera.rotation_euler = (1.09748, -7.21219e-08, 0.694738)
scene.camera = ob_auto_camera
bpy.context.view_layer.update()
